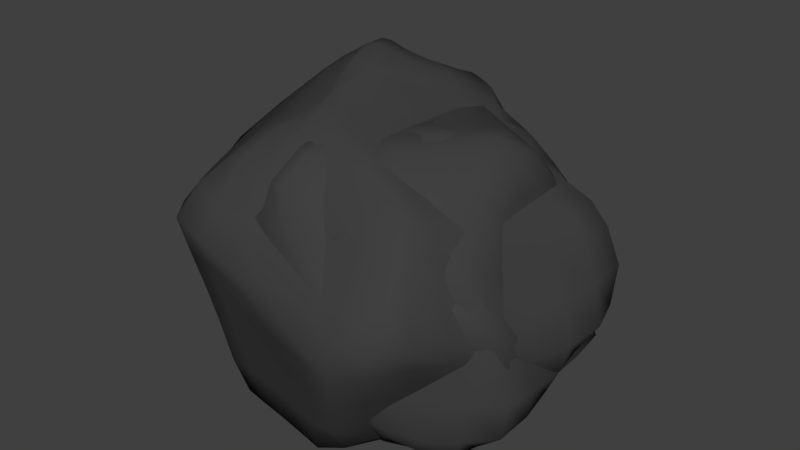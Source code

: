 # Source: SM_Rocks_03.blend  (saved by Blender 2.79.0; exported with 4.5.12 LTS)
import bpy
from mathutils import Matrix  # noqa: F401  (used for matrix-valued properties, if any)

bpy.ops.wm.read_factory_settings(use_empty=True)
scene = bpy.context.scene
scene.name = 'Scene'

# ---- collections
col_collection_1 = bpy.data.collections.new('Collection 1'); scene.collection.children.link(col_collection_1)

# ---- materials (node trees are filled in below, after node groups)
mat_rock = bpy.data.materials.new('Rock')
mat_rock.alpha_threshold = 0.0
mat_rock.use_transparent_shadow = False
mat_rock.diffuse_color = (0.05222, 0.05222, 0.05222, 1.0)
mat_rock.specular_color = (0.2738, 0.2738, 0.2738)
mat_rock.roughness = 0.5
mat_rock.specular_intensity = 0.1875

# ---- material node trees

# ---- world
world_world = bpy.data.worlds.new('World'); scene.world = world_world
world_world.color = (0.05088, 0.05088, 0.05088)
world_world.use_sun_shadow = False
world_world.sun_shadow_jitter_overblur = 0.0
world_world.cycles.sampling_method = 'MANUAL'

# ---- meshes
me_sphere_005 = bpy.data.meshes.new('Sphere.005')
me_sphere_005.from_pydata([(-0.2404, 0.03712, 1.476), (-0.2813, 0.06155, 1.468), (-0.4111, 0.06055, 1.399), (-0.56, 0.05094, 1.28), (-0.7086, 0.03765, 1.16), (-0.8526, 0.0257, 1.044), (-0.9791, 0.0007722, 0.9368), (-0.9789, 0.01207, 0.7484), (-0.9371, 0.008109, 0.5606), (-0.8877, -0.009441, 0.3734), (-0.8222, -0.006096, 0.192), (-0.7071, 0.0, 0.03684), (-0.5539, 0.0005155, 0.000221), (-0.3755, 0.001685, 0.000221), (-0.1991, 0.01117, 0.000221), (-0.2454, 0.07023, 1.489), (-0.2904, 0.1237, 1.485), (-0.4184, 0.1483, 1.416), (-0.57, 0.1625, 1.311), (-0.7194, 0.1662, 1.197), (-0.8648, 0.1711, 1.086), (-0.9588, 0.1895, 0.9364), (-0.9349, 0.165, 0.7621), (-0.8809, 0.1382, 0.5808), (-0.8182, 0.1225, 0.396), (-0.7492, 0.1187, 0.2146), (-0.6764, 0.1267, 0.04359), (-0.5435, 0.1088, 0.000221), (-0.3683, 0.07631, 0.000221), (-0.1942, 0.04842, 0.000221), (-0.248, 0.1002, 1.501), (-0.2899, 0.1745, 1.494), (-0.4007, 0.2114, 1.414), (-0.5464, 0.2412, 1.315), (-0.6948, 0.2689, 1.223), (-0.805, 0.3212, 1.082), (-0.8761, 0.357, 0.9316), (-0.8363, 0.3252, 0.7785), (-0.7842, 0.2953, 0.597), (-0.7271, 0.2705, 0.4112), (-0.6671, 0.2519, 0.2283), (-0.6067, 0.24, 0.05522), (-0.5122, 0.213, 0.000221), (-0.3468, 0.148, 0.000221), (-0.1823, 0.08443, 0.000221), (-0.2478, 0.1253, 1.511), (-0.2814, 0.2137, 1.498), (-0.3657, 0.2617, 1.413), (-0.4933, 0.2958, 1.307), (-0.5936, 0.3678, 1.182), (-0.6925, 0.4437, 1.045), (-0.7708, 0.5054, 0.9107), (-0.7309, 0.4895, 0.7836), (-0.6805, 0.4563, 0.6021), (-0.6294, 0.4222, 0.416), (-0.5828, 0.3848, 0.2355), (-0.5379, 0.3503, 0.06365), (-0.4613, 0.3089, 0.000221), (-0.3117, 0.2142, 0.000221), (-0.1639, 0.1178, 0.000221), (-0.2327, 0.1491, 1.506), (-0.2689, 0.2437, 1.505), (-0.3185, 0.3026, 1.419), (-0.3979, 0.3681, 1.277), (-0.4762, 0.4602, 1.148), (-0.5628, 0.551, 1.018), (-0.6484, 0.6341, 0.883), (-0.6253, 0.6503, 0.7695), (-0.5749, 0.6156, 0.5957), (-0.5504, 0.5501, 0.4279), (-0.5217, 0.4896, 0.2546), (-0.4817, 0.4367, 0.08152), (-0.3841, 0.3625, 0.000221), (-0.2646, 0.2721, 0.000221), (-0.1397, 0.1472, 0.000221), (-0.2096, 0.1701, 1.496), (-0.2376, 0.2722, 1.493), (-0.2462, 0.3508, 1.413), (-0.2924, 0.4402, 1.257), (-0.3526, 0.5447, 1.129), (-0.4239, 0.6481, 1.005), (-0.4946, 0.7423, 0.8721), (-0.5262, 0.8043, 0.7388), (-0.4945, 0.7478, 0.5941), (-0.474, 0.6687, 0.4306), (-0.43, 0.5811, 0.2662), (-0.364, 0.4884, 0.1071), (-0.2918, 0.4036, 0.000221), (-0.2071, 0.3196, 0.000221), (-0.1106, 0.1716, 0.000221), (-0.1838, 0.1866, 1.484), (-0.1864, 0.3061, 1.458), (-0.166, 0.4037, 1.39), (-0.1822, 0.5062, 1.254), (-0.2236, 0.6218, 1.125), (-0.275, 0.7368, 1.003), (-0.332, 0.8413, 0.8784), (-0.3777, 0.9153, 0.7351), (-0.3554, 0.8373, 0.5974), (-0.3201, 0.7379, 0.443), (-0.2798, 0.6357, 0.2819), (-0.2363, 0.5349, 0.1205), (-0.1915, 0.4403, 0.000221), (-0.1408, 0.3518, 0.000221), (-0.07771, 0.19, 0.000221), (-0.1564, 0.1981, 1.472), (-0.1364, 0.3359, 1.433), (-0.09215, 0.452, 1.368), (-0.06652, 0.5649, 1.27), (-0.09941, 0.6629, 1.127), (-0.1544, 0.7406, 0.9869), (-0.2126, 0.8169, 0.8563), (-0.2334, 0.8866, 0.7051), (-0.1836, 0.8769, 0.5819), (-0.1464, 0.7894, 0.4437), (-0.1236, 0.682, 0.2827), (-0.1035, 0.5745, 0.1209), (-0.08727, 0.472, 0.000221), (-0.06963, 0.3731, 0.000221), (-0.04235, 0.2017, 0.000221), (-0.1284, 0.204, 1.462), (-0.0874, 0.3579, 1.416), (-0.02411, 0.49, 1.354), (0.0163, 0.5594, 1.273), (-0.006845, 0.6279, 1.121), (-0.05112, 0.7035, 0.975), (-0.08368, 0.7724, 0.8343), (-0.07237, 0.8338, 0.6683), (-0.03604, 0.8725, 0.517), (0.02681, 0.8313, 0.4267), (0.0325, 0.7192, 0.2677), (0.02909, 0.6066, 0.1078), (0.01675, 0.4977, 0.000221), (0.003394, 0.3837, 0.000221), (-0.005838, 0.2062, 0.000221), (-0.1005, 0.2033, 1.452), (-0.03763, 0.3661, 1.402), (0.04083, 0.5115, 1.347), (0.07961, 0.5403, 1.256), (0.08742, 0.5835, 1.138), (0.06681, 0.6548, 0.979), (0.06929, 0.7202, 0.8119), (0.09841, 0.7758, 0.6426), (0.1322, 0.824, 0.4872), (0.1739, 0.8356, 0.3681), (0.1815, 0.7489, 0.2354), (0.1559, 0.6314, 0.0807), (0.1171, 0.5148, 0.000221), (0.07724, 0.3761, 0.000221), (0.03042, 0.2034, 0.000221), (-0.07342, 0.195, 1.44), (0.0116, 0.3591, 1.39), (0.1048, 0.4992, 1.333), (0.1524, 0.5189, 1.235), (0.1943, 0.5388, 1.143), (0.2121, 0.5961, 0.9808), (0.2397, 0.6572, 0.7993), (0.2738, 0.7104, 0.631), (0.3088, 0.7567, 0.4792), (0.333, 0.802, 0.3408), (0.3209, 0.759, 0.1949), (0.2613, 0.6388, 0.05636), (0.1958, 0.5055, 0.000221), (0.1451, 0.3535, 0.000221), (0.06503, 0.1934, 0.000221), (-0.04844, 0.1799, 1.428), (0.05875, 0.3342, 1.374), (0.1742, 0.4732, 1.318), (0.2438, 0.4912, 1.213), (0.3154, 0.5035, 1.11), (0.3759, 0.5286, 0.9861), (0.4138, 0.5853, 0.8051), (0.4519, 0.6368, 0.6373), (0.4856, 0.683, 0.4869), (0.4993, 0.733, 0.3473), (0.4328, 0.6779, 0.2207), (0.3428, 0.5649, 0.09229), (0.2612, 0.4401, 0.000221), (0.194, 0.3097, 0.000221), (0.09666, 0.1765, 0.000221), (-0.02605, 0.1569, 1.415), (0.1022, 0.2903, 1.351), (0.238, 0.4106, 1.285), (0.3491, 0.458, 1.191), (0.4407, 0.4634, 1.085), (0.5311, 0.4649, 0.9905), (0.5859, 0.5069, 0.8295), (0.6268, 0.5572, 0.6618), (0.6558, 0.606, 0.5098), (0.6313, 0.6432, 0.3856), (0.5265, 0.5597, 0.2565), (0.4224, 0.4643, 0.1229), (0.3232, 0.3608, 0.000221), (0.236, 0.2547, 0.000221), (0.1241, 0.1535, 0.000221), (-0.007721, 0.1282, 1.405), (0.1381, 0.2341, 1.33), (0.29, 0.329, 1.254), (0.4427, 0.4094, 1.18), (0.5603, 0.4174, 1.081), (0.6693, 0.4089, 0.9925), (0.7483, 0.4256, 0.871), (0.7905, 0.4757, 0.7024), (0.81, 0.5311, 0.5434), (0.7255, 0.4936, 0.4086), (0.6113, 0.4251, 0.2771), (0.4944, 0.3498, 0.1405), (0.3796, 0.2708, 0.000221), (0.2727, 0.1931, 0.000221), (0.1463, 0.1252, 0.000221), (0.005792, 0.09523, 1.396), (0.1646, 0.1693, 1.314), (0.3284, 0.235, 1.231), (0.4914, 0.2897, 1.15), (0.648, 0.3315, 1.076), (0.7862, 0.3488, 1.007), (0.8693, 0.3549, 0.9132), (0.9239, 0.3827, 0.7439), (0.9061, 0.3753, 0.5489), (0.806, 0.3317, 0.414), (0.6837, 0.2793, 0.282), (0.5561, 0.2259, 0.1446), (0.428, 0.1734, 0.000221), (0.3034, 0.1279, 0.000221), (0.1623, 0.09272, 0.000221), (0.01396, 0.05911, 1.391), (0.1806, 0.09849, 1.304), (0.3516, 0.1321, 1.216), (0.5209, 0.1588, 1.131), (0.6825, 0.1775, 1.053), (0.7981, 0.1972, 0.9749), (0.8449, 0.2232, 0.8804), (0.9115, 0.2148, 0.7151), (0.9619, 0.1913, 0.5489), (0.8697, 0.1635, 0.4016), (0.7411, 0.128, 0.2709), (0.6048, 0.09714, 0.1352), (0.4664, 0.07228, 0.000221), (0.3267, 0.06158, 0.000221), (0.1718, 0.05724, 0.000221), (0.01646, 0.02126, 1.389), (0.1855, 0.02426, 1.299), (0.3588, 0.02436, 1.21), (0.5299, 0.02167, 1.123), (0.6932, 0.01627, 1.044), (0.7632, 0.03125, 0.9451), (0.8066, 0.04752, 0.8522), (0.8711, 0.03676, 0.6902), (0.932, 0.01392, 0.5285), (0.8898, 0.01069, 0.3888), (0.7684, -0.01526, 0.2529), (0.6389, -0.03136, 0.1124), (0.4935, -0.02856, 0.000221), (0.3414, -0.003478, 0.000221), (0.1741, 0.02016, 0.000221), (0.01316, -0.0159, 1.387), (0.1791, -0.05049, 1.301), (0.3496, -0.08413, 1.212), (0.5183, -0.1164, 1.126), (0.6717, -0.1439, 1.045), (0.7173, -0.1403, 0.938), (0.7581, -0.1348, 0.8438), (0.8228, -0.1501, 0.6781), (0.867, -0.1584, 0.5287), (0.819, -0.1261, 0.4211), (0.7159, -0.1145, 0.2622), (0.6068, -0.1232, 0.1116), (0.4997, -0.1192, 0.000221), (0.3457, -0.06563, 0.000221), (0.1692, -0.01709, 0.000221), (0.004163, -0.05094, 1.385), (0.1618, -0.1228, 1.309), (0.3247, -0.1881, 1.223), (0.4864, -0.2502, 1.141), (0.6222, -0.2977, 1.058), (0.6618, -0.3107, 0.9544), (0.7026, -0.3177, 0.8519), (0.7687, -0.3384, 0.6792), (0.7804, -0.3223, 0.5529), (0.7332, -0.2788, 0.4438), (0.6421, -0.2398, 0.2749), (0.5512, -0.2072, 0.1069), (0.4608, -0.1837, 0.000221), (0.3333, -0.1275, 0.000221), (0.1573, -0.05309, 0.000221), (-0.01013, -0.08286, 1.384), (0.1363, -0.1805, 1.322), (0.2914, -0.2577, 1.24), (0.444, -0.34, 1.163), (0.573, -0.4239, 1.09), (0.5991, -0.4712, 0.9953), (0.645, -0.4963, 0.868), (0.7106, -0.5211, 0.6936), (0.699, -0.4863, 0.5837), (0.6397, -0.4334, 0.4494), (0.5577, -0.3789, 0.2801), (0.4784, -0.3247, 0.112), (0.4038, -0.2713, 0.000221), (0.297, -0.1928, 0.000221), (0.1388, -0.08645, 0.000221), (-0.02899, -0.1098, 1.385), (0.105, -0.2143, 1.33), (0.2493, -0.2986, 1.262), (0.3916, -0.3871, 1.19), (0.5261, -0.4869, 1.129), (0.5553, -0.5664, 1.035), (0.5928, -0.6511, 0.8874), (0.6509, -0.6911, 0.7205), (0.6142, -0.6442, 0.6033), (0.5398, -0.5827, 0.4392), (0.4677, -0.5132, 0.2709), (0.4014, -0.4387, 0.1045), (0.3411, -0.3589, 0.000221), (0.2491, -0.2505, 0.000221), (0.1146, -0.1159, 0.000221), (-0.05149, -0.1303, 1.387), (0.06582, -0.2363, 1.337), (0.195, -0.3255, 1.287), (0.3228, -0.4201, 1.225), (0.4403, -0.5246, 1.163), (0.5014, -0.6313, 1.026), (0.5379, -0.7387, 0.8828), (0.5547, -0.8227, 0.7376), (0.5048, -0.7905, 0.5764), (0.4367, -0.7206, 0.4138), (0.3749, -0.6372, 0.2481), (0.3225, -0.5442, 0.0851), (0.2749, -0.4383, 0.000221), (0.1915, -0.2984, 0.000221), (0.08539, -0.1402, 0.000221), (-0.0157, 0.01874, 0.000221), (-0.07684, -0.144, 1.391), (0.01932, -0.2503, 1.347), (0.1282, -0.3422, 1.305), (0.2368, -0.4458, 1.261), (0.3003, -0.5544, 1.143), (0.3376, -0.6642, 0.9886), (0.3639, -0.774, 0.8426), (0.3782, -0.8764, 0.7096), (0.3812, -0.8767, 0.5565), (0.3498, -0.818, 0.3755), (0.2829, -0.7462, 0.2126), (0.2442, -0.6369, 0.05493), (0.2015, -0.5029, 0.000221), (0.1262, -0.3347, 0.000221), (0.05246, -0.1586, 0.000221), (-0.1042, -0.1514, 1.398), (-0.03331, -0.2586, 1.358), (0.052, -0.3528, 1.323), (0.1189, -0.4629, 1.267), (0.1426, -0.5781, 1.127), (0.1623, -0.6904, 0.9698), (0.1777, -0.8016, 0.8223), (0.1944, -0.876, 0.6981), (0.2137, -0.8489, 0.5781), (0.2017, -0.7978, 0.3893), (0.176, -0.7458, 0.2064), (0.1379, -0.6935, 0.03684), (0.0994, -0.5365, 0.000221), (0.05592, -0.3578, 0.000221), (0.01703, -0.1703, 0.000221), (-0.133, -0.1537, 1.405), (-0.09019, -0.262, 1.372), (-0.03333, -0.3567, 1.341), (-0.0191, -0.475, 1.263), (-0.01957, -0.5938, 1.126), (-0.01785, -0.708, 0.9697), (-0.01359, -0.8201, 0.8221), (0.009645, -0.8428, 0.7111), (0.03257, -0.8164, 0.5914), (0.03106, -0.7671, 0.4018), (0.02246, -0.7181, 0.2177), (0.006994, -0.6718, 0.04597), (-0.006201, -0.5498, 0.000221), (-0.0168, -0.367, 0.000221), (-0.01952, -0.1748, 0.000221), (-0.1619, -0.1508, 1.415), (-0.1473, -0.2605, 1.388), (-0.1261, -0.3559, 1.358), (-0.1556, -0.4787, 1.269), (-0.18, -0.6009, 1.143), (-0.1961, -0.7158, 0.988), (-0.2028, -0.8285, 0.8417), (-0.1761, -0.8134, 0.7395), (-0.1554, -0.7803, 0.5958), (-0.146, -0.7331, 0.406), (-0.1369, -0.6876, 0.2214), (-0.1286, -0.6465, 0.049), (-0.1112, -0.5423, 0.000221), (-0.08818, -0.3615, 0.000221), (-0.05576, -0.172, 0.000221), (-0.1827, -0.14, 1.422), (-0.1671, -0.2452, 1.386), (-0.1819, -0.3428, 1.348), (-0.2731, -0.4716, 1.277), (-0.3324, -0.5998, 1.176), (-0.3654, -0.7144, 1.025), (-0.3793, -0.811, 0.8848), (-0.358, -0.7863, 0.7712), (-0.3429, -0.7423, 0.5912), (-0.3226, -0.6973, 0.4017), (-0.296, -0.6559, 0.2174), (-0.264, -0.6201, 0.04542), (-0.2118, -0.513, 0.000221), (-0.1561, -0.3418, 0.000221), (-0.09035, -0.162, 0.000221), (-0.1937, -0.1203, 1.426), (-0.1847, -0.2219, 1.389), (-0.227, -0.3216, 1.34), (-0.3298, -0.4456, 1.267), (-0.4237, -0.5703, 1.166), (-0.5041, -0.6962, 1.059), (-0.5446, -0.7925, 0.9309), (-0.5151, -0.7558, 0.7653), (-0.4819, -0.7122, 0.5786), (-0.4606, -0.6679, 0.3895), (-0.4478, -0.6263, 0.2053), (-0.3928, -0.5879, 0.03684), (-0.3076, -0.4616, 0.000221), (-0.2181, -0.3088, 0.000221), (-0.122, -0.1452, 0.000221), (-0.2047, -0.09462, 1.433), (-0.1998, -0.1886, 1.396), (-0.2643, -0.2871, 1.34), (-0.3739, -0.4044, 1.263), (-0.4775, -0.5143, 1.144), (-0.5766, -0.618, 1.031), (-0.6408, -0.6647, 0.9328), (-0.6086, -0.6508, 0.7647), (-0.5789, -0.628, 0.573), (-0.5561, -0.5978, 0.3817), (-0.5402, -0.5607, 0.1984), (-0.5, -0.5, 0.03684), (-0.3914, -0.3924, 0.000221), (-0.2718, -0.2637, 0.000221), (-0.1494, -0.1222, 0.000221), (-0.2152, -0.06444, 1.441), (-0.2195, -0.1374, 1.41), (-0.3033, -0.2283, 1.348), (-0.4237, -0.3223, 1.254), (-0.5479, -0.4011, 1.13), (-0.6701, -0.4715, 1.01), (-0.724, -0.4965, 0.9128), (-0.7021, -0.4816, 0.7712), (-0.6721, -0.463, 0.579), (-0.6438, -0.4422, 0.3874), (-0.6185, -0.4203, 0.2037), (-0.5879, -0.3928, 0.03684), (-0.4603, -0.3081, 0.000221), (-0.3153, -0.2082, 0.000221), (-0.1715, -0.09391, 0.000221), (-0.1416, 0.02463, 1.446), (-0.2249, -0.03154, 1.452), (-0.2439, -0.07314, 1.426), (-0.35, -0.1375, 1.363), (-0.4841, -0.1988, 1.25), (-0.6191, -0.2558, 1.126), (-0.7496, -0.31, 1.005), (-0.817, -0.3294, 0.9057), (-0.7988, -0.3112, 0.7702), (-0.7671, -0.2959, 0.5781), (-0.7332, -0.2848, 0.3866), (-0.6986, -0.2784, 0.203), (-0.6533, -0.2706, 0.03684), (-0.5115, -0.212, 0.000221), (-0.3467, -0.1444, 0.000221), (-0.1876, -0.06139, 0.000221), (-0.2334, 0.002756, 1.464), (-0.2651, -0.006019, 1.446), (-0.3869, -0.03935, 1.382), (-0.5314, -0.0693, 1.259), (-0.6749, -0.1035, 1.136), (-0.8118, -0.1408, 1.017), (-0.9115, -0.166, 0.9119), (-0.8924, -0.1446, 0.7625), (-0.8589, -0.1325, 0.5705), (-0.8196, -0.1308, 0.3795), (-0.7762, -0.1398, 0.1966), (-0.6935, -0.1379, 0.03684), (-0.5431, -0.1078, 0.000221), (-0.368, -0.07295, 0.000221), (-0.1969, -0.02591, 0.000221)], [], [(11, 10, 25, 26), (4, 3, 18, 19), (12, 11, 26, 27), (5, 4, 19, 20), (13, 12, 27, 28), (6, 5, 20, 21), (14, 13, 28, 29), (7, 6, 21, 22), (0, 451, 15), (330, 14, 29), (8, 7, 22, 23), (1, 0, 15, 16), (9, 8, 23, 24), (2, 1, 16, 17), (10, 9, 24, 25), (3, 2, 17, 18), (25, 24, 39, 40), (18, 17, 32, 33), (26, 25, 40, 41), (19, 18, 33, 34), (27, 26, 41, 42), (20, 19, 34, 35), (28, 27, 42, 43), (21, 20, 35, 36), (29, 28, 43, 44), (22, 21, 36, 37), (15, 451, 30), (330, 29, 44), (23, 22, 37, 38), (16, 15, 30, 31), (24, 23, 38, 39), (17, 16, 31, 32), (44, 43, 58, 59), (37, 36, 51, 52), (30, 451, 45), (330, 44, 59), (38, 37, 52, 53), (31, 30, 45, 46), (39, 38, 53, 54), (32, 31, 46, 47), (40, 39, 54, 55), (33, 32, 47, 48), (41, 40, 55, 56), (34, 33, 48, 49), (42, 41, 56, 57), (35, 34, 49, 50), (43, 42, 57, 58), (36, 35, 50, 51), (48, 47, 62, 63), (56, 55, 70, 71), (49, 48, 63, 64), (57, 56, 71, 72), (50, 49, 64, 65), (58, 57, 72, 73), (51, 50, 65, 66), (59, 58, 73, 74), (52, 51, 66, 67), (45, 451, 60), (330, 59, 74), (53, 52, 67, 68), (46, 45, 60, 61), (54, 53, 68, 69), (47, 46, 61, 62), (55, 54, 69, 70), (67, 66, 81, 82), (60, 451, 75), (330, 74, 89), (68, 67, 82, 83), (61, 60, 75, 76), (69, 68, 83, 84), (62, 61, 76, 77), (70, 69, 84, 85), (63, 62, 77, 78), (71, 70, 85, 86), (64, 63, 78, 79), (72, 71, 86, 87), (65, 64, 79, 80), (73, 72, 87, 88), (66, 65, 80, 81), (74, 73, 88, 89), (86, 85, 100, 101), (79, 78, 93, 94), (87, 86, 101, 102), (80, 79, 94, 95), (88, 87, 102, 103), (81, 80, 95, 96), (89, 88, 103, 104), (82, 81, 96, 97), (75, 451, 90), (330, 89, 104), (83, 82, 97, 98), (76, 75, 90, 91), (84, 83, 98, 99), (77, 76, 91, 92), (85, 84, 99, 100), (78, 77, 92, 93), (330, 104, 119), (98, 97, 112, 113), (91, 90, 105, 106), (99, 98, 113, 114), (92, 91, 106, 107), (100, 99, 114, 115), (93, 92, 107, 108), (101, 100, 115, 116), (94, 93, 108, 109), (102, 101, 116, 117), (95, 94, 109, 110), (103, 102, 117, 118), (96, 95, 110, 111), (104, 103, 118, 119), (97, 96, 111, 112), (90, 451, 105), (117, 116, 131, 132), (110, 109, 124, 125), (118, 117, 132, 133), (111, 110, 125, 126), (119, 118, 133, 134), (112, 111, 126, 127), (105, 451, 120), (330, 119, 134), (113, 112, 127, 128), (106, 105, 120, 121), (114, 113, 128, 129), (107, 106, 121, 122), (115, 114, 129, 130), (108, 107, 122, 123), (116, 115, 130, 131), (109, 108, 123, 124), (121, 120, 135, 136), (129, 128, 143, 144), (122, 121, 136, 137), (130, 129, 144, 145), (123, 122, 137, 138), (131, 130, 145, 146), (124, 123, 138, 139), (132, 131, 146, 147), (125, 124, 139, 140), (133, 132, 147, 148), (126, 125, 140, 141), (134, 133, 148, 149), (127, 126, 141, 142), (120, 451, 135), (330, 134, 149), (128, 127, 142, 143), (140, 139, 154, 155), (148, 147, 162, 163), (141, 140, 155, 156), (149, 148, 163, 164), (142, 141, 156, 157), (135, 451, 150), (330, 149, 164), (143, 142, 157, 158), (136, 135, 150, 151), (144, 143, 158, 159), (137, 136, 151, 152), (145, 144, 159, 160), (138, 137, 152, 153), (146, 145, 160, 161), (139, 138, 153, 154), (147, 146, 161, 162), (159, 158, 173, 174), (152, 151, 166, 167), (160, 159, 174, 175), (153, 152, 167, 168), (161, 160, 175, 176), (154, 153, 168, 169), (162, 161, 176, 177), (155, 154, 169, 170), (163, 162, 177, 178), (156, 155, 170, 171), (164, 163, 178, 179), (157, 156, 171, 172), (150, 451, 165), (330, 164, 179), (158, 157, 172, 173), (151, 150, 165, 166), (178, 177, 192, 193), (171, 170, 185, 186), (179, 178, 193, 194), (172, 171, 186, 187), (165, 451, 180), (330, 179, 194), (173, 172, 187, 188), (166, 165, 180, 181), (174, 173, 188, 189), (167, 166, 181, 182), (175, 174, 189, 190), (168, 167, 182, 183), (176, 175, 190, 191), (169, 168, 183, 184), (177, 176, 191, 192), (170, 169, 184, 185), (182, 181, 196, 197), (190, 189, 204, 205), (183, 182, 197, 198), (191, 190, 205, 206), (184, 183, 198, 199), (192, 191, 206, 207), (185, 184, 199, 200), (193, 192, 207, 208), (186, 185, 200, 201), (194, 193, 208, 209), (187, 186, 201, 202), (180, 451, 195), (330, 194, 209), (188, 187, 202, 203), (181, 180, 195, 196), (189, 188, 203, 204), (201, 200, 215, 216), (209, 208, 223, 224), (202, 201, 216, 217), (195, 451, 210), (330, 209, 224), (203, 202, 217, 218), (196, 195, 210, 211), (204, 203, 218, 219), (197, 196, 211, 212), (205, 204, 219, 220), (198, 197, 212, 213), (206, 205, 220, 221), (199, 198, 213, 214), (207, 206, 221, 222), (200, 199, 214, 215), (208, 207, 222, 223), (220, 219, 234, 235), (213, 212, 227, 228), (221, 220, 235, 236), (214, 213, 228, 229), (222, 221, 236, 237), (215, 214, 229, 230), (223, 222, 237, 238), (216, 215, 230, 231), (224, 223, 238, 239), (217, 216, 231, 232), (210, 451, 225), (330, 224, 239), (218, 217, 232, 233), (211, 210, 225, 226), (219, 218, 233, 234), (212, 211, 226, 227), (239, 238, 253, 254), (232, 231, 246, 247), (225, 451, 240), (330, 239, 254), (233, 232, 247, 248), (226, 225, 240, 241), (234, 233, 248, 249), (227, 226, 241, 242), (235, 234, 249, 250), (228, 227, 242, 243), (236, 235, 250, 251), (229, 228, 243, 244), (237, 236, 251, 252), (230, 229, 244, 245), (238, 237, 252, 253), (231, 230, 245, 246), (251, 250, 265, 266), (244, 243, 258, 259), (252, 251, 266, 267), (245, 244, 259, 260), (253, 252, 267, 268), (246, 245, 260, 261), (254, 253, 268, 269), (247, 246, 261, 262), (240, 451, 255), (330, 254, 269), (248, 247, 262, 263), (241, 240, 255, 256), (249, 248, 263, 264), (242, 241, 256, 257), (250, 249, 264, 265), (243, 242, 257, 258), (255, 451, 270), (330, 269, 284), (263, 262, 277, 278), (256, 255, 270, 271), (264, 263, 278, 279), (257, 256, 271, 272), (265, 264, 279, 280), (258, 257, 272, 273), (266, 265, 280, 281), (259, 258, 273, 274), (267, 266, 281, 282), (260, 259, 274, 275), (268, 267, 282, 283), (261, 260, 275, 276), (269, 268, 283, 284), (262, 261, 276, 277), (274, 273, 288, 289), (282, 281, 296, 297), (275, 274, 289, 290), (283, 282, 297, 298), (276, 275, 290, 291), (284, 283, 298, 299), (277, 276, 291, 292), (270, 451, 285), (330, 284, 299), (278, 277, 292, 293), (271, 270, 285, 286), (279, 278, 293, 294), (272, 271, 286, 287), (280, 279, 294, 295), (273, 272, 287, 288), (281, 280, 295, 296), (293, 292, 307, 308), (286, 285, 300, 301), (294, 293, 308, 309), (287, 286, 301, 302), (295, 294, 309, 310), (288, 287, 302, 303), (296, 295, 310, 311), (289, 288, 303, 304), (297, 296, 311, 312), (290, 289, 304, 305), (298, 297, 312, 313), (291, 290, 305, 306), (299, 298, 313, 314), (292, 291, 306, 307), (285, 451, 300), (330, 299, 314), (312, 311, 326, 327), (305, 304, 319, 320), (313, 312, 327, 328), (306, 305, 320, 321), (314, 313, 328, 329), (307, 306, 321, 322), (300, 451, 315), (330, 314, 329), (308, 307, 322, 323), (301, 300, 315, 316), (309, 308, 323, 324), (302, 301, 316, 317), (310, 309, 324, 325), (303, 302, 317, 318), (311, 310, 325, 326), (304, 303, 318, 319), (316, 315, 331, 332), (324, 323, 339, 340), (317, 316, 332, 333), (325, 324, 340, 341), (318, 317, 333, 334), (326, 325, 341, 342), (319, 318, 334, 335), (327, 326, 342, 343), (320, 319, 335, 336), (328, 327, 343, 344), (321, 320, 336, 337), (329, 328, 344, 345), (322, 321, 337, 338), (315, 451, 331), (330, 329, 345), (323, 322, 338, 339), (336, 335, 350, 351), (344, 343, 358, 359), (337, 336, 351, 352), (345, 344, 359, 360), (338, 337, 352, 353), (331, 451, 346), (330, 345, 360), (339, 338, 353, 354), (332, 331, 346, 347), (340, 339, 354, 355), (333, 332, 347, 348), (341, 340, 355, 356), (334, 333, 348, 349), (342, 341, 356, 357), (335, 334, 349, 350), (343, 342, 357, 358), (355, 354, 369, 370), (348, 347, 362, 363), (356, 355, 370, 371), (349, 348, 363, 364), (357, 356, 371, 372), (350, 349, 364, 365), (358, 357, 372, 373), (351, 350, 365, 366), (359, 358, 373, 374), (352, 351, 366, 367), (360, 359, 374, 375), (353, 352, 367, 368), (346, 451, 361), (330, 360, 375), (354, 353, 368, 369), (347, 346, 361, 362), (374, 373, 388, 389), (367, 366, 381, 382), (375, 374, 389, 390), (368, 367, 382, 383), (361, 451, 376), (330, 375, 390), (369, 368, 383, 384), (362, 361, 376, 377), (370, 369, 384, 385), (363, 362, 377, 378), (371, 370, 385, 386), (364, 363, 378, 379), (372, 371, 386, 387), (365, 364, 379, 380), (373, 372, 387, 388), (366, 365, 380, 381), (386, 385, 400, 401), (379, 378, 393, 394), (387, 386, 401, 402), (380, 379, 394, 395), (388, 387, 402, 403), (381, 380, 395, 396), (389, 388, 403, 404), (382, 381, 396, 397), (390, 389, 404, 405), (383, 382, 397, 398), (376, 451, 391), (330, 390, 405), (384, 383, 398, 399), (377, 376, 391, 392), (385, 384, 399, 400), (378, 377, 392, 393), (405, 404, 419, 420), (398, 397, 412, 413), (391, 451, 406), (330, 405, 420), (399, 398, 413, 414), (392, 391, 406, 407), (400, 399, 414, 415), (393, 392, 407, 408), (401, 400, 415, 416), (394, 393, 408, 409), (402, 401, 416, 417), (395, 394, 409, 410), (403, 402, 417, 418), (396, 395, 410, 411), (404, 403, 418, 419), (397, 396, 411, 412), (409, 408, 423, 424), (417, 416, 431, 432), (410, 409, 424, 425), (418, 417, 432, 433), (411, 410, 425, 426), (419, 418, 433, 434), (412, 411, 426, 427), (420, 419, 434, 435), (413, 412, 427, 428), (406, 451, 421), (330, 420, 435), (414, 413, 428, 429), (407, 406, 421, 422), (415, 414, 429, 430), (408, 407, 422, 423), (416, 415, 430, 431), (428, 427, 442, 443), (421, 451, 436), (330, 435, 450), (429, 428, 443, 444), (422, 421, 436, 437), (430, 429, 444, 445), (423, 422, 437, 438), (431, 430, 445, 446), (424, 423, 438, 439), (432, 431, 446, 447), (425, 424, 439, 440), (433, 432, 447, 448), (426, 425, 440, 441), (434, 433, 448, 449), (427, 426, 441, 442), (435, 434, 449, 450), (447, 446, 462, 463), (440, 439, 455, 456), (448, 447, 463, 464), (441, 440, 456, 457), (449, 448, 464, 465), (442, 441, 457, 458), (450, 449, 465, 466), (443, 442, 458, 459), (436, 451, 452), (330, 450, 466), (444, 443, 459, 460), (437, 436, 452, 453), (445, 444, 460, 461), (438, 437, 453, 454), (446, 445, 461, 462), (439, 438, 454, 455), (452, 451, 467), (330, 466, 481), (460, 459, 474, 475), (453, 452, 467, 468), (461, 460, 475, 476), (454, 453, 468, 469), (462, 461, 476, 477), (455, 454, 469, 470), (463, 462, 477, 478), (456, 455, 470, 471), (464, 463, 478, 479), (457, 456, 471, 472), (465, 464, 479, 480), (458, 457, 472, 473), (466, 465, 480, 481), (459, 458, 473, 474), (471, 470, 3, 4), (479, 478, 11, 12), (472, 471, 4, 5), (480, 479, 12, 13), (473, 472, 5, 6), (481, 480, 13, 14), (474, 473, 6, 7), (467, 451, 0), (330, 481, 14), (475, 474, 7, 8), (468, 467, 0, 1), (476, 475, 8, 9), (469, 468, 1, 2), (477, 476, 9, 10), (470, 469, 2, 3), (478, 477, 10, 11)])
me_sphere_005.polygons.foreach_set('use_smooth', [True] * 512)
me_sphere_005.materials.append(mat_rock)
me_sphere_005.use_remesh_preserve_volume = False
me_sphere_005.use_remesh_preserve_attributes = False
me_sphere_005.use_mirror_vertex_groups = False
me_sphere_005.update()
me_sphere_003 = bpy.data.meshes.new('Sphere.003')
me_sphere_003.from_pydata([(-0.1839, -0.008291, 1.313), (-0.3291, -0.02106, 1.29), (-0.4737, -0.02521, 1.267), (-0.5297, -0.05746, 1.145), (-0.5829, -0.06916, 1.033), (-0.6143, -0.02773, 0.9036), (-0.6724, -0.01232, 0.7252), (-0.7359, -0.007449, 0.543), (-0.7991, -0.01327, 0.3714), (-0.8222, -0.03705, 0.2811), (-0.7476, -0.04127, 0.2096), (-0.6029, -0.0412, 0.1091), (-0.449, -0.03922, 0.006075), (-0.2911, -0.04984, 0.006075), (-0.1322, -0.05348, 0.006075), (-0.1791, 0.0195, 1.313), (-0.321, 0.03352, 1.306), (-0.4616, 0.05203, 1.292), (-0.5103, 0.05392, 1.141), (-0.5507, 0.07295, 1.001), (-0.5824, 0.1192, 0.8696), (-0.6253, 0.1572, 0.7159), (-0.6877, 0.1656, 0.5335), (-0.7462, 0.1465, 0.3882), (-0.775, 0.1209, 0.3239), (-0.7045, 0.1038, 0.2373), (-0.5807, 0.08738, 0.1207), (-0.4331, 0.06101, 0.006075), (-0.2815, 0.01499, 0.006075), (-0.1346, -0.02816, 0.006075), (-0.1675, 0.05076, 1.314), (-0.2951, 0.09978, 1.31), (-0.4279, 0.1539, 1.287), (-0.4749, 0.1855, 1.131), (-0.5127, 0.2202, 0.9847), (-0.5433, 0.2701, 0.854), (-0.5781, 0.3188, 0.7147), (-0.6362, 0.3242, 0.548), (-0.6887, 0.3027, 0.4212), (-0.7179, 0.2745, 0.3616), (-0.6394, 0.2489, 0.2505), (-0.5347, 0.2164, 0.1259), (-0.4062, 0.1492, 0.006075), (-0.273, 0.0657, 0.006075), (-0.1325, -0.004037, 0.006075), (-0.1498, 0.08404, 1.314), (-0.2592, 0.1653, 1.311), (-0.3819, 0.2509, 1.287), (-0.4372, 0.3146, 1.138), (-0.47, 0.3684, 0.9875), (-0.5068, 0.4042, 0.8494), (-0.5453, 0.442, 0.7092), (-0.585, 0.4742, 0.5744), (-0.6363, 0.4554, 0.4507), (-0.6527, 0.4369, 0.3632), (-0.5601, 0.3876, 0.2421), (-0.4831, 0.3146, 0.1231), (-0.3797, 0.2158, 0.006075), (-0.2554, 0.1128, 0.006075), (-0.1243, 0.01939, 0.006075), (-0.1287, 0.1152, 1.314), (-0.2166, 0.2253, 1.312), (-0.3199, 0.3377, 1.295), (-0.4001, 0.4369, 1.164), (-0.4356, 0.4811, 1.005), (-0.4776, 0.5001, 0.8604), (-0.5205, 0.5355, 0.7104), (-0.5627, 0.5919, 0.5657), (-0.6127, 0.6326, 0.4514), (-0.561, 0.5843, 0.329), (-0.4895, 0.4969, 0.2224), (-0.4324, 0.3911, 0.11), (-0.3395, 0.2763, 0.006075), (-0.2274, 0.1552, 0.006075), (-0.1117, 0.04136, 0.006075), (-0.1059, 0.1431, 1.315), (-0.1692, 0.2775, 1.313), (-0.2506, 0.4129, 1.304), (-0.3288, 0.5173, 1.187), (-0.3903, 0.5662, 1.042), (-0.4388, 0.5896, 0.9075), (-0.4828, 0.6499, 0.7375), (-0.5372, 0.7233, 0.5695), (-0.5159, 0.7527, 0.4254), (-0.4749, 0.7069, 0.2879), (-0.4272, 0.5845, 0.1982), (-0.3748, 0.4672, 0.08938), (-0.2888, 0.3304, 0.006075), (-0.1913, 0.1903, 0.006075), (-0.09548, 0.06109, 0.006075), (-0.08406, 0.1673, 1.316), (-0.1255, 0.3165, 1.315), (-0.1829, 0.4705, 1.312), (-0.2263, 0.5761, 1.217), (-0.267, 0.6189, 1.078), (-0.3004, 0.6683, 0.9199), (-0.3297, 0.737, 0.7424), (-0.3605, 0.8004, 0.569), (-0.3792, 0.8083, 0.4109), (-0.3676, 0.7567, 0.303), (-0.3395, 0.6596, 0.1871), (-0.2996, 0.5302, 0.07149), (-0.2302, 0.3778, 0.006075), (-0.1491, 0.2215, 0.006075), (-0.07557, 0.0779, 0.006075), (-0.06107, 0.1837, 1.317), (-0.09912, 0.3343, 1.316), (-0.1434, 0.4921, 1.317), (-0.158, 0.6141, 1.248), (-0.1338, 0.6866, 1.104), (-0.1384, 0.746, 0.9275), (-0.1566, 0.8166, 0.7496), (-0.185, 0.8383, 0.5888), (-0.2111, 0.8321, 0.4332), (-0.211, 0.7687, 0.3308), (-0.1928, 0.684, 0.2124), (-0.1678, 0.5559, 0.09498), (-0.1334, 0.4022, 0.006075), (-0.09329, 0.2422, 0.006075), (-0.05267, 0.09118, 0.006075), (-0.02676, 0.1821, 1.317), (-0.05059, 0.3333, 1.317), (-0.06114, 0.4804, 1.315), (-0.05617, 0.6258, 1.226), (-0.02696, 0.7382, 1.086), (-0.03374, 0.7941, 0.9379), (-0.05108, 0.8507, 0.7649), (-0.05464, 0.8584, 0.6107), (-0.03671, 0.8411, 0.4522), (-0.03227, 0.7674, 0.3428), (-0.03177, 0.686, 0.2242), (-0.03065, 0.5638, 0.1035), (-0.02649, 0.4101, 0.006075), (-0.02488, 0.2526, 0.006075), (-0.02623, 0.1001, 0.006075), (0.007259, 0.1725, 1.318), (0.01689, 0.3122, 1.317), (0.0366, 0.4497, 1.311), (0.06524, 0.5929, 1.199), (0.08368, 0.7131, 1.064), (0.06631, 0.7672, 0.9232), (0.06972, 0.8041, 0.7698), (0.08596, 0.8086, 0.5926), (0.1081, 0.7911, 0.4196), (0.1379, 0.7516, 0.3191), (0.13, 0.6758, 0.214), (0.1067, 0.5538, 0.09577), (0.07625, 0.4044, 0.006075), (0.03747, 0.2562, 0.006075), (0.004681, 0.103, 0.006075), (0.04136, 0.158, 1.318), (0.08415, 0.2831, 1.318), (0.1342, 0.4074, 1.306), (0.1894, 0.5379, 1.18), (0.2158, 0.6286, 1.035), (0.213, 0.6704, 0.896), (0.2235, 0.6978, 0.7638), (0.2443, 0.7336, 0.5763), (0.2639, 0.7362, 0.3974), (0.2828, 0.7135, 0.2582), (0.2869, 0.6552, 0.1786), (0.2193, 0.5338, 0.0777), (0.145, 0.4003, 0.006075), (0.08947, 0.2528, 0.006075), (0.03665, 0.09979, 0.006075), (0.07437, 0.1391, 1.319), (0.1486, 0.2471, 1.32), (0.2278, 0.3551, 1.304), (0.3082, 0.4699, 1.174), (0.3489, 0.5394, 1.025), (0.3601, 0.5705, 0.8875), (0.3806, 0.5899, 0.7616), (0.4047, 0.6236, 0.5741), (0.4224, 0.6555, 0.3868), (0.4337, 0.6703, 0.2136), (0.4071, 0.6407, 0.1159), (0.302, 0.5111, 0.05516), (0.2159, 0.3818, 0.006075), (0.1387, 0.2394, 0.006075), (0.06421, 0.09184, 0.006075), (0.105, 0.1166, 1.32), (0.2076, 0.2055, 1.322), (0.3136, 0.2948, 1.307), (0.4173, 0.393, 1.18), (0.4785, 0.4497, 1.034), (0.5059, 0.4683, 0.8989), (0.5349, 0.4841, 0.7631), (0.562, 0.5155, 0.5757), (0.5774, 0.5497, 0.3886), (0.5788, 0.5808, 0.2152), (0.495, 0.5657, 0.1356), (0.3829, 0.4683, 0.03582), (0.2824, 0.3499, 0.006075), (0.1846, 0.2174, 0.006075), (0.08784, 0.07943, 0.006075), (0.1321, 0.0912, 1.321), (0.2605, 0.1568, 1.324), (0.3884, 0.2287, 1.316), (0.5124, 0.309, 1.199), (0.6051, 0.3659, 1.066), (0.6256, 0.3862, 0.922), (0.6554, 0.4052, 0.7583), (0.709, 0.4167, 0.58), (0.7281, 0.4493, 0.395), (0.6838, 0.474, 0.2696), (0.5711, 0.4335, 0.1761), (0.4514, 0.3604, 0.06751), (0.335, 0.274, 0.006075), (0.2214, 0.1677, 0.006075), (0.107, 0.0576, 0.006075), (0.1539, 0.06307, 1.322), (0.3049, 0.1035, 1.326), (0.4519, 0.1539, 1.326), (0.5931, 0.2134, 1.235), (0.6501, 0.2811, 1.095), (0.6864, 0.3331, 0.9374), (0.7402, 0.3514, 0.7502), (0.7988, 0.362, 0.5698), (0.8576, 0.3639, 0.4023), (0.7613, 0.3314, 0.3053), (0.6329, 0.2864, 0.2), (0.5057, 0.2356, 0.08864), (0.376, 0.1797, 0.006075), (0.2495, 0.1032, 0.006075), (0.1214, 0.02468, 0.006075), (0.1667, 0.02857, 1.322), (0.3387, 0.04889, 1.328), (0.5016, 0.07451, 1.335), (0.6202, 0.113, 1.274), (0.6453, 0.153, 1.11), (0.699, 0.1704, 0.9258), (0.7559, 0.1815, 0.7387), (0.8124, 0.1859, 0.5558), (0.8671, 0.1835, 0.3846), (0.8098, 0.1572, 0.311), (0.6765, 0.1295, 0.2057), (0.5428, 0.1023, 0.09372), (0.4052, 0.0751, 0.006075), (0.2687, 0.03292, 0.006075), (0.1319, -0.005786, 0.006075), (0.1721, -0.007367, 1.322), (0.3478, -0.00157, 1.329), (0.5071, 0.0152, 1.336), (0.6169, 0.009519, 1.268), (0.6476, -0.009339, 1.106), (0.7019, -0.01005, 0.921), (0.7591, -0.01002, 0.7337), (0.8155, -0.009399, 0.5506), (0.8701, -0.008168, 0.3793), (0.8391, -0.02044, 0.2949), (0.7003, -0.03088, 0.1927), (0.5614, -0.03447, 0.08232), (0.4196, -0.0324, 0.006075), (0.2795, -0.02646, 0.006075), (0.1382, -0.03423, 0.006075), (0.1696, -0.0439, 1.323), (0.3234, -0.05311, 1.327), (0.4712, -0.06732, 1.329), (0.6112, -0.09616, 1.234), (0.6574, -0.1398, 1.078), (0.7027, -0.1897, 0.9268), (0.7595, -0.201, 0.7398), (0.8162, -0.2041, 0.557), (0.8714, -0.199, 0.386), (0.8504, -0.194, 0.2562), (0.7049, -0.1884, 0.1604), (0.5616, -0.1677, 0.05469), (0.4212, -0.1123, 0.006075), (0.2819, -0.08042, 0.006075), (0.1395, -0.0624, 0.006075), (0.1585, -0.08049, 1.322), (0.2894, -0.1121, 1.326), (0.4239, -0.1533, 1.323), (0.5584, -0.2059, 1.205), (0.6633, -0.2681, 1.066), (0.7093, -0.3372, 0.9173), (0.7589, -0.384, 0.7576), (0.8079, -0.3791, 0.5745), (0.8585, -0.3677, 0.4023), (0.8272, -0.3605, 0.2191), (0.6967, -0.3351, 0.1055), (0.5524, -0.2613, 0.0256), (0.4118, -0.1865, 0.006075), (0.2747, -0.134, 0.006075), (0.1355, -0.09011, 0.006075), (0.1393, -0.1132, 1.322), (0.2477, -0.1707, 1.325), (0.364, -0.2388, 1.317), (0.4826, -0.3147, 1.186), (0.5958, -0.3958, 1.052), (0.6863, -0.4596, 0.9216), (0.7072, -0.4584, 0.7807), (0.7336, -0.4489, 0.5907), (0.7317, -0.4639, 0.399), (0.7173, -0.4862, 0.2165), (0.6538, -0.445, 0.08331), (0.5308, -0.3462, -0.004449), (0.3952, -0.2556, 0.006075), (0.2608, -0.1842, 0.006075), (0.125, -0.1167, 0.006075), (0.1142, -0.1419, 1.322), (0.1989, -0.2268, 1.324), (0.2934, -0.3202, 1.315), (0.3928, -0.4185, 1.182), (0.4901, -0.5178, 1.047), (0.5405, -0.5466, 0.911), (0.5744, -0.5374, 0.7783), (0.5828, -0.5423, 0.5827), (0.5831, -0.557, 0.3916), (0.5758, -0.5804, 0.212), (0.5363, -0.5443, 0.1197), (0.4387, -0.4357, 0.02389), (0.3294, -0.3245, 0.006075), (0.2205, -0.23, 0.006075), (0.105, -0.141, 0.006075), (0.0889, -0.1624, 1.321), (0.1467, -0.2749, 1.319), (0.221, -0.3853, 1.305), (0.2927, -0.5122, 1.191), (0.3689, -0.6233, 1.057), (0.3902, -0.6292, 0.9182), (0.4131, -0.628, 0.7738), (0.4222, -0.6421, 0.5786), (0.4275, -0.6587, 0.388), (0.4293, -0.6457, 0.2271), (0.4013, -0.6018, 0.1564), (0.327, -0.5106, 0.04515), (0.2416, -0.3863, 0.006075), (0.1593, -0.271, 0.006075), (0.07605, -0.1621, 0.006075), (-0.0173, -0.05189, 0.006075), (0.06287, -0.1727, 1.32), (0.1042, -0.2977, 1.296), (0.1627, -0.4088, 1.261), (0.214, -0.5459, 1.163), (0.253, -0.6799, 1.057), (0.2412, -0.7123, 0.945), (0.2473, -0.72, 0.7734), (0.2529, -0.7353, 0.5781), (0.2619, -0.7311, 0.3988), (0.2749, -0.6749, 0.2633), (0.262, -0.6304, 0.1962), (0.2049, -0.5414, 0.06965), (0.1447, -0.4336, 0.006075), (0.09237, -0.3047, 0.006075), (0.04196, -0.1793, 0.006075), (0.03276, -0.175, 1.318), (0.06792, -0.3013, 1.277), (0.1067, -0.4124, 1.219), (0.1462, -0.5405, 1.132), (0.185, -0.6829, 1.033), (0.1435, -0.7251, 0.9269), (0.09864, -0.7908, 0.7684), (0.08581, -0.8267, 0.5836), (0.09917, -0.7668, 0.4354), (0.1299, -0.7054, 0.3148), (0.1185, -0.6434, 0.2234), (0.08047, -0.5514, 0.08885), (0.04632, -0.4471, 0.006075), (0.02225, -0.3298, 0.006075), (0.006176, -0.1921, 0.006075), (0.0007534, -0.1705, 1.314), (0.03231, -0.2952, 1.261), (0.05521, -0.3996, 1.193), (0.08802, -0.5089, 1.11), (0.1085, -0.6023, 1.033), (0.08662, -0.7036, 0.9047), (0.04702, -0.7764, 0.7436), (0.002866, -0.8062, 0.5885), (-0.04052, -0.8007, 0.4794), (-0.0127, -0.7325, 0.3577), (-0.02796, -0.6425, 0.2253), (-0.0426, -0.5513, 0.09253), (-0.04489, -0.4495, 0.006075), (-0.04835, -0.3455, 0.006075), (-0.02897, -0.1999, 0.006075), (-0.03225, -0.1599, 1.31), (-0.02158, -0.2731, 1.248), (-0.01396, -0.3665, 1.174), (-0.01413, -0.457, 1.084), (-0.0194, -0.536, 1.006), (-0.04323, -0.6342, 0.8877), (-0.06635, -0.7108, 0.7186), (-0.1008, -0.7509, 0.5589), (-0.1558, -0.7516, 0.4556), (-0.1845, -0.7289, 0.3596), (-0.148, -0.6408, 0.2316), (-0.1402, -0.5498, 0.1011), (-0.1276, -0.4507, 0.006075), (-0.1138, -0.349, 0.006075), (-0.05944, -0.2021, 0.006075), (-0.06551, -0.1442, 1.307), (-0.08592, -0.2404, 1.239), (-0.1073, -0.3188, 1.157), (-0.1328, -0.3975, 1.064), (-0.1583, -0.4701, 0.9814), (-0.1944, -0.5518, 0.8778), (-0.2244, -0.6175, 0.7041), (-0.253, -0.6695, 0.5233), (-0.3006, -0.6847, 0.4027), (-0.3164, -0.6897, 0.3417), (-0.2681, -0.6324, 0.2337), (-0.2229, -0.5361, 0.09972), (-0.2032, -0.4433, 0.006075), (-0.1682, -0.3387, 0.006075), (-0.08305, -0.1989, 0.006075), (-0.09802, -0.1246, 1.306), (-0.15, -0.2028, 1.236), (-0.2011, -0.2662, 1.149), (-0.2524, -0.3311, 1.054), (-0.2976, -0.3935, 0.97), (-0.3468, -0.4612, 0.8729), (-0.3867, -0.5205, 0.6998), (-0.4186, -0.5709, 0.5192), (-0.4517, -0.6157, 0.3568), (-0.4418, -0.6346, 0.3137), (-0.396, -0.6016, 0.2213), (-0.3146, -0.5003, 0.09289), (-0.2657, -0.4236, 0.006075), (-0.2043, -0.3198, 0.006075), (-0.1002, -0.1905, 0.006075), (-0.1285, -0.1017, 1.306), (-0.2112, -0.1613, 1.239), (-0.2911, -0.209, 1.154), (-0.368, -0.2596, 1.055), (-0.4321, -0.3076, 0.9718), (-0.4961, -0.3657, 0.8754), (-0.5473, -0.4228, 0.7065), (-0.5834, -0.473, 0.5265), (-0.6042, -0.525, 0.3764), (-0.5788, -0.5582, 0.3192), (-0.5121, -0.5127, 0.2209), (-0.4103, -0.4169, 0.1048), (-0.3199, -0.3694, 0.006075), (-0.2277, -0.2952, 0.006075), (-0.1117, -0.1773, 0.006075), (-0.1556, -0.07604, 1.307), (-0.2656, -0.1192, 1.248), (-0.375, -0.1515, 1.172), (-0.4772, -0.1899, 1.069), (-0.561, -0.2205, 0.9894), (-0.6178, -0.2864, 0.8874), (-0.6714, -0.3475, 0.7258), (-0.7252, -0.3934, 0.547), (-0.7638, -0.4482, 0.4201), (-0.7155, -0.4608, 0.3332), (-0.6099, -0.387, 0.224), (-0.4848, -0.3348, 0.1199), (-0.3714, -0.2956, 0.006075), (-0.2581, -0.2469, 0.006075), (-0.1198, -0.1572, 0.006075), (-0.02139, -0.005693, 1.318), (-0.1759, -0.05013, 1.309), (-0.2949, -0.09099, 1.258), (-0.4279, -0.1123, 1.195), (-0.5318, -0.147, 1.099), (-0.5769, -0.1998, 1.005), (-0.6513, -0.2633, 0.8951), (-0.7361, -0.3081, 0.7442), (-0.8114, -0.3423, 0.5709), (-0.8539, -0.3655, 0.4134), (-0.8122, -0.3125, 0.3147), (-0.6765, -0.2844, 0.2215), (-0.5425, -0.2493, 0.1221), (-0.4117, -0.2164, 0.006075), (-0.2821, -0.1866, 0.006075), (-0.1293, -0.1248, 0.006075), (-0.1822, -0.03118, 1.311), (-0.3167, -0.05865, 1.272), (-0.4638, -0.07465, 1.228), (-0.5283, -0.1227, 1.123), (-0.5827, -0.1637, 1.031), (-0.6587, -0.1926, 0.9223), (-0.7208, -0.1897, 0.7413), (-0.7848, -0.1885, 0.5591), (-0.8411, -0.1903, 0.3803), (-0.8428, -0.1765, 0.2843), (-0.7279, -0.1717, 0.2128), (-0.5854, -0.1533, 0.1124), (-0.4404, -0.1327, 0.006075), (-0.2946, -0.1212, 0.006075), (-0.1334, -0.08958, 0.006075)], [], [(7, 6, 21, 22), (0, 451, 15), (330, 14, 29), (8, 7, 22, 23), (1, 0, 15, 16), (9, 8, 23, 24), (2, 1, 16, 17), (10, 9, 24, 25), (3, 2, 17, 18), (11, 10, 25, 26), (4, 3, 18, 19), (12, 11, 26, 27), (5, 4, 19, 20), (13, 12, 27, 28), (6, 5, 20, 21), (14, 13, 28, 29), (21, 20, 35, 36), (29, 28, 43, 44), (22, 21, 36, 37), (15, 451, 30), (330, 29, 44), (23, 22, 37, 38), (16, 15, 30, 31), (24, 23, 38, 39), (17, 16, 31, 32), (25, 24, 39, 40), (18, 17, 32, 33), (26, 25, 40, 41), (19, 18, 33, 34), (27, 26, 41, 42), (20, 19, 34, 35), (28, 27, 42, 43), (40, 39, 54, 55), (33, 32, 47, 48), (41, 40, 55, 56), (34, 33, 48, 49), (42, 41, 56, 57), (35, 34, 49, 50), (43, 42, 57, 58), (36, 35, 50, 51), (44, 43, 58, 59), (37, 36, 51, 52), (30, 451, 45), (330, 44, 59), (38, 37, 52, 53), (31, 30, 45, 46), (39, 38, 53, 54), (32, 31, 46, 47), (59, 58, 73, 74), (52, 51, 66, 67), (45, 451, 60), (330, 59, 74), (53, 52, 67, 68), (46, 45, 60, 61), (54, 53, 68, 69), (47, 46, 61, 62), (55, 54, 69, 70), (48, 47, 62, 63), (56, 55, 70, 71), (49, 48, 63, 64), (57, 56, 71, 72), (50, 49, 64, 65), (58, 57, 72, 73), (51, 50, 65, 66), (63, 62, 77, 78), (71, 70, 85, 86), (64, 63, 78, 79), (72, 71, 86, 87), (65, 64, 79, 80), (73, 72, 87, 88), (66, 65, 80, 81), (74, 73, 88, 89), (67, 66, 81, 82), (60, 451, 75), (330, 74, 89), (68, 67, 82, 83), (61, 60, 75, 76), (69, 68, 83, 84), (62, 61, 76, 77), (70, 69, 84, 85), (82, 81, 96, 97), (75, 451, 90), (330, 89, 104), (83, 82, 97, 98), (76, 75, 90, 91), (84, 83, 98, 99), (77, 76, 91, 92), (85, 84, 99, 100), (78, 77, 92, 93), (86, 85, 100, 101), (79, 78, 93, 94), (87, 86, 101, 102), (80, 79, 94, 95), (88, 87, 102, 103), (81, 80, 95, 96), (89, 88, 103, 104), (101, 100, 115, 116), (94, 93, 108, 109), (102, 101, 116, 117), (95, 94, 109, 110), (103, 102, 117, 118), (96, 95, 110, 111), (104, 103, 118, 119), (97, 96, 111, 112), (90, 451, 105), (330, 104, 119), (98, 97, 112, 113), (91, 90, 105, 106), (99, 98, 113, 114), (92, 91, 106, 107), (100, 99, 114, 115), (93, 92, 107, 108), (330, 119, 134), (113, 112, 127, 128), (106, 105, 120, 121), (114, 113, 128, 129), (107, 106, 121, 122), (115, 114, 129, 130), (108, 107, 122, 123), (116, 115, 130, 131), (109, 108, 123, 124), (117, 116, 131, 132), (110, 109, 124, 125), (118, 117, 132, 133), (111, 110, 125, 126), (119, 118, 133, 134), (112, 111, 126, 127), (105, 451, 120), (132, 131, 146, 147), (125, 124, 139, 140), (133, 132, 147, 148), (126, 125, 140, 141), (134, 133, 148, 149), (127, 126, 141, 142), (120, 451, 135), (330, 134, 149), (128, 127, 142, 143), (121, 120, 135, 136), (129, 128, 143, 144), (122, 121, 136, 137), (130, 129, 144, 145), (123, 122, 137, 138), (131, 130, 145, 146), (124, 123, 138, 139), (136, 135, 150, 151), (144, 143, 158, 159), (137, 136, 151, 152), (145, 144, 159, 160), (138, 137, 152, 153), (146, 145, 160, 161), (139, 138, 153, 154), (147, 146, 161, 162), (140, 139, 154, 155), (148, 147, 162, 163), (141, 140, 155, 156), (149, 148, 163, 164), (142, 141, 156, 157), (135, 451, 150), (330, 149, 164), (143, 142, 157, 158), (155, 154, 169, 170), (163, 162, 177, 178), (156, 155, 170, 171), (164, 163, 178, 179), (157, 156, 171, 172), (150, 451, 165), (330, 164, 179), (158, 157, 172, 173), (151, 150, 165, 166), (159, 158, 173, 174), (152, 151, 166, 167), (160, 159, 174, 175), (153, 152, 167, 168), (161, 160, 175, 176), (154, 153, 168, 169), (162, 161, 176, 177), (174, 173, 188, 189), (167, 166, 181, 182), (175, 174, 189, 190), (168, 167, 182, 183), (176, 175, 190, 191), (169, 168, 183, 184), (177, 176, 191, 192), (170, 169, 184, 185), (178, 177, 192, 193), (171, 170, 185, 186), (179, 178, 193, 194), (172, 171, 186, 187), (165, 451, 180), (330, 179, 194), (173, 172, 187, 188), (166, 165, 180, 181), (193, 192, 207, 208), (186, 185, 200, 201), (194, 193, 208, 209), (187, 186, 201, 202), (180, 451, 195), (330, 194, 209), (188, 187, 202, 203), (181, 180, 195, 196), (189, 188, 203, 204), (182, 181, 196, 197), (190, 189, 204, 205), (183, 182, 197, 198), (191, 190, 205, 206), (184, 183, 198, 199), (192, 191, 206, 207), (185, 184, 199, 200), (197, 196, 211, 212), (205, 204, 219, 220), (198, 197, 212, 213), (206, 205, 220, 221), (199, 198, 213, 214), (207, 206, 221, 222), (200, 199, 214, 215), (208, 207, 222, 223), (201, 200, 215, 216), (209, 208, 223, 224), (202, 201, 216, 217), (195, 451, 210), (330, 209, 224), (203, 202, 217, 218), (196, 195, 210, 211), (204, 203, 218, 219), (216, 215, 230, 231), (224, 223, 238, 239), (217, 216, 231, 232), (210, 451, 225), (330, 224, 239), (218, 217, 232, 233), (211, 210, 225, 226), (219, 218, 233, 234), (212, 211, 226, 227), (220, 219, 234, 235), (213, 212, 227, 228), (221, 220, 235, 236), (214, 213, 228, 229), (222, 221, 236, 237), (215, 214, 229, 230), (223, 222, 237, 238), (235, 234, 249, 250), (228, 227, 242, 243), (236, 235, 250, 251), (229, 228, 243, 244), (237, 236, 251, 252), (230, 229, 244, 245), (238, 237, 252, 253), (231, 230, 245, 246), (239, 238, 253, 254), (232, 231, 246, 247), (225, 451, 240), (330, 239, 254), (233, 232, 247, 248), (226, 225, 240, 241), (234, 233, 248, 249), (227, 226, 241, 242), (254, 253, 268, 269), (247, 246, 261, 262), (240, 451, 255), (330, 254, 269), (248, 247, 262, 263), (241, 240, 255, 256), (249, 248, 263, 264), (242, 241, 256, 257), (250, 249, 264, 265), (243, 242, 257, 258), (251, 250, 265, 266), (244, 243, 258, 259), (252, 251, 266, 267), (245, 244, 259, 260), (253, 252, 267, 268), (246, 245, 260, 261), (266, 265, 280, 281), (259, 258, 273, 274), (267, 266, 281, 282), (260, 259, 274, 275), (268, 267, 282, 283), (261, 260, 275, 276), (269, 268, 283, 284), (262, 261, 276, 277), (255, 451, 270), (330, 269, 284), (263, 262, 277, 278), (256, 255, 270, 271), (264, 263, 278, 279), (257, 256, 271, 272), (265, 264, 279, 280), (258, 257, 272, 273), (270, 451, 285), (330, 284, 299), (278, 277, 292, 293), (271, 270, 285, 286), (279, 278, 293, 294), (272, 271, 286, 287), (280, 279, 294, 295), (273, 272, 287, 288), (281, 280, 295, 296), (274, 273, 288, 289), (282, 281, 296, 297), (275, 274, 289, 290), (283, 282, 297, 298), (276, 275, 290, 291), (284, 283, 298, 299), (277, 276, 291, 292), (289, 288, 303, 304), (297, 296, 311, 312), (290, 289, 304, 305), (298, 297, 312, 313), (291, 290, 305, 306), (299, 298, 313, 314), (292, 291, 306, 307), (285, 451, 300), (330, 299, 314), (293, 292, 307, 308), (286, 285, 300, 301), (294, 293, 308, 309), (287, 286, 301, 302), (295, 294, 309, 310), (288, 287, 302, 303), (296, 295, 310, 311), (308, 307, 322, 323), (301, 300, 315, 316), (309, 308, 323, 324), (302, 301, 316, 317), (310, 309, 324, 325), (303, 302, 317, 318), (311, 310, 325, 326), (304, 303, 318, 319), (312, 311, 326, 327), (305, 304, 319, 320), (313, 312, 327, 328), (306, 305, 320, 321), (314, 313, 328, 329), (307, 306, 321, 322), (300, 451, 315), (330, 314, 329), (327, 326, 342, 343), (320, 319, 335, 336), (328, 327, 343, 344), (321, 320, 336, 337), (329, 328, 344, 345), (322, 321, 337, 338), (315, 451, 331), (330, 329, 345), (323, 322, 338, 339), (316, 315, 331, 332), (324, 323, 339, 340), (317, 316, 332, 333), (325, 324, 340, 341), (318, 317, 333, 334), (326, 325, 341, 342), (319, 318, 334, 335), (332, 331, 346, 347), (340, 339, 354, 355), (333, 332, 347, 348), (341, 340, 355, 356), (334, 333, 348, 349), (342, 341, 356, 357), (335, 334, 349, 350), (343, 342, 357, 358), (336, 335, 350, 351), (344, 343, 358, 359), (337, 336, 351, 352), (345, 344, 359, 360), (338, 337, 352, 353), (331, 451, 346), (330, 345, 360), (339, 338, 353, 354), (351, 350, 365, 366), (359, 358, 373, 374), (352, 351, 366, 367), (360, 359, 374, 375), (353, 352, 367, 368), (346, 451, 361), (330, 360, 375), (354, 353, 368, 369), (347, 346, 361, 362), (355, 354, 369, 370), (348, 347, 362, 363), (356, 355, 370, 371), (349, 348, 363, 364), (357, 356, 371, 372), (350, 349, 364, 365), (358, 357, 372, 373), (370, 369, 384, 385), (363, 362, 377, 378), (371, 370, 385, 386), (364, 363, 378, 379), (372, 371, 386, 387), (365, 364, 379, 380), (373, 372, 387, 388), (366, 365, 380, 381), (374, 373, 388, 389), (367, 366, 381, 382), (375, 374, 389, 390), (368, 367, 382, 383), (361, 451, 376), (330, 375, 390), (369, 368, 383, 384), (362, 361, 376, 377), (389, 388, 403, 404), (382, 381, 396, 397), (390, 389, 404, 405), (383, 382, 397, 398), (376, 451, 391), (330, 390, 405), (384, 383, 398, 399), (377, 376, 391, 392), (385, 384, 399, 400), (378, 377, 392, 393), (386, 385, 400, 401), (379, 378, 393, 394), (387, 386, 401, 402), (380, 379, 394, 395), (388, 387, 402, 403), (381, 380, 395, 396), (401, 400, 415, 416), (394, 393, 408, 409), (402, 401, 416, 417), (395, 394, 409, 410), (403, 402, 417, 418), (396, 395, 410, 411), (404, 403, 418, 419), (397, 396, 411, 412), (405, 404, 419, 420), (398, 397, 412, 413), (391, 451, 406), (330, 405, 420), (399, 398, 413, 414), (392, 391, 406, 407), (400, 399, 414, 415), (393, 392, 407, 408), (420, 419, 434, 435), (413, 412, 427, 428), (406, 451, 421), (330, 420, 435), (414, 413, 428, 429), (407, 406, 421, 422), (415, 414, 429, 430), (408, 407, 422, 423), (416, 415, 430, 431), (409, 408, 423, 424), (417, 416, 431, 432), (410, 409, 424, 425), (418, 417, 432, 433), (411, 410, 425, 426), (419, 418, 433, 434), (412, 411, 426, 427), (424, 423, 438, 439), (432, 431, 446, 447), (425, 424, 439, 440), (433, 432, 447, 448), (426, 425, 440, 441), (434, 433, 448, 449), (427, 426, 441, 442), (435, 434, 449, 450), (428, 427, 442, 443), (421, 451, 436), (330, 435, 450), (429, 428, 443, 444), (422, 421, 436, 437), (430, 429, 444, 445), (423, 422, 437, 438), (431, 430, 445, 446), (443, 442, 458, 459), (436, 451, 452), (330, 450, 466), (444, 443, 459, 460), (437, 436, 452, 453), (445, 444, 460, 461), (438, 437, 453, 454), (446, 445, 461, 462), (439, 438, 454, 455), (447, 446, 462, 463), (440, 439, 455, 456), (448, 447, 463, 464), (441, 440, 456, 457), (449, 448, 464, 465), (442, 441, 457, 458), (450, 449, 465, 466), (463, 462, 477, 478), (456, 455, 470, 471), (464, 463, 478, 479), (457, 456, 471, 472), (465, 464, 479, 480), (458, 457, 472, 473), (466, 465, 480, 481), (459, 458, 473, 474), (452, 451, 467), (330, 466, 481), (460, 459, 474, 475), (453, 452, 467, 468), (461, 460, 475, 476), (454, 453, 468, 469), (462, 461, 476, 477), (455, 454, 469, 470), (467, 451, 0), (330, 481, 14), (475, 474, 7, 8), (468, 467, 0, 1), (476, 475, 8, 9), (469, 468, 1, 2), (477, 476, 9, 10), (470, 469, 2, 3), (478, 477, 10, 11), (471, 470, 3, 4), (479, 478, 11, 12), (472, 471, 4, 5), (480, 479, 12, 13), (473, 472, 5, 6), (481, 480, 13, 14), (474, 473, 6, 7)])
me_sphere_003.polygons.foreach_set('use_smooth', [True] * 512)
me_sphere_003.materials.append(mat_rock)
me_sphere_003.use_remesh_preserve_volume = False
me_sphere_003.use_remesh_preserve_attributes = False
me_sphere_003.use_mirror_vertex_groups = False
me_sphere_003.update()
me_sphere_002 = bpy.data.meshes.new('Sphere.002')
me_sphere_002.from_pydata([(-0.1711, -0.01253, 1.255), (-0.2889, -0.0235, 1.242), (-0.3965, 0.004075, 1.205), (-0.5175, 0.01422, 1.084), (-0.647, 0.02215, 0.9529), (-0.7636, 0.01345, 0.8047), (-0.8741, -0.005296, 0.654), (-0.9257, 0.001679, 0.5179), (-0.8794, 0.02228, 0.3525), (-0.8133, 0.01461, 0.171), (-0.7288, -0.01702, 0.005758), (-0.6634, -0.03346, 0.0008625), (-0.5462, 0.004799, 0.0008625), (-0.3951, 0.0326, 0.0008625), (-0.2066, 0.03603, 0.0008625), (-0.164, 0.02392, 1.254), (-0.2752, 0.04807, 1.241), (-0.3994, 0.08012, 1.207), (-0.5112, 0.1263, 1.086), (-0.6063, 0.1428, 0.9271), (-0.7079, 0.1493, 0.7672), (-0.8139, 0.1435, 0.6117), (-0.8999, 0.1455, 0.4705), (-0.8456, 0.1396, 0.3831), (-0.7602, 0.1061, 0.2143), (-0.6809, 0.06535, 0.04475), (-0.5982, 0.05629, 0.0008625), (-0.4991, 0.07806, 0.0008625), (-0.3823, 0.1017, 0.0008625), (-0.2027, 0.07376, 0.0008625), (-0.1532, 0.05287, 1.247), (-0.2539, 0.08549, 1.209), (-0.3692, 0.1306, 1.158), (-0.4776, 0.2202, 1.053), (-0.5443, 0.2716, 0.9055), (-0.6396, 0.2917, 0.7429), (-0.7363, 0.3, 0.5889), (-0.7777, 0.2835, 0.4744), (-0.7567, 0.2467, 0.3951), (-0.6908, 0.2062, 0.2453), (-0.605, 0.1704, 0.07277), (-0.5208, 0.1543, 0.0008625), (-0.4402, 0.1562, 0.0008625), (-0.3427, 0.1563, 0.0008625), (-0.1915, 0.1101, 0.0008625), (-0.1408, 0.06962, 1.231), (-0.2281, 0.1169, 1.178), (-0.3306, 0.1764, 1.113), (-0.4382, 0.2764, 1.006), (-0.5155, 0.3583, 0.8713), (-0.5733, 0.4173, 0.7308), (-0.6439, 0.4543, 0.5904), (-0.6544, 0.4301, 0.4881), (-0.6357, 0.3905, 0.4086), (-0.5795, 0.3425, 0.2631), (-0.5048, 0.2931, 0.08872), (-0.4343, 0.2566, 0.0008625), (-0.3722, 0.2366, 0.0008625), (-0.298, 0.2112, 0.0008625), (-0.1755, 0.1383, 0.0008625), (-0.1201, 0.07962, 1.221), (-0.2193, 0.1362, 1.159), (-0.304, 0.2079, 1.082), (-0.3836, 0.3157, 0.9686), (-0.4867, 0.4268, 0.8508), (-0.5416, 0.4972, 0.7071), (-0.5894, 0.5629, 0.5754), (-0.5347, 0.5798, 0.5112), (-0.5183, 0.5373, 0.4312), (-0.4595, 0.4778, 0.2666), (-0.3968, 0.4149, 0.09191), (-0.3419, 0.3595, 0.0008625), (-0.3011, 0.3131, 0.0008625), (-0.2536, 0.2541, 0.0008625), (-0.1542, 0.1603, 0.0008625), (-0.09388, 0.08541, 1.217), (-0.2044, 0.1531, 1.143), (-0.2858, 0.2284, 1.062), (-0.3534, 0.3386, 0.9468), (-0.416, 0.4603, 0.8201), (-0.5019, 0.5688, 0.703), (-0.5085, 0.6637, 0.5839), (-0.4425, 0.6959, 0.5301), (-0.3904, 0.6756, 0.4273), (-0.3352, 0.607, 0.2558), (-0.2849, 0.5311, 0.08222), (-0.2471, 0.4588, 0.0008625), (-0.235, 0.3685, 0.0008625), (-0.2084, 0.2909, 0.0008625), (-0.128, 0.1765, 0.0008625), (-0.06308, 0.08902, 1.215), (-0.1454, 0.1619, 1.136), (-0.2211, 0.2438, 1.05), (-0.2776, 0.3648, 0.9239), (-0.3162, 0.4926, 0.792), (-0.3425, 0.6159, 0.6654), (-0.3672, 0.7349, 0.5432), (-0.3208, 0.7884, 0.4746), (-0.2591, 0.8009, 0.4011), (-0.2115, 0.7249, 0.2312), (-0.1736, 0.6373, 0.06002), (-0.1561, 0.5442, 0.0008625), (-0.1714, 0.4141, 0.0008625), (-0.1628, 0.3241, 0.0008625), (-0.09747, 0.1871, 0.0008625), (-0.02882, 0.09036, 1.215), (-0.08019, 0.1658, 1.136), (-0.1247, 0.2582, 1.04), (-0.1543, 0.39, 0.9041), (-0.1744, 0.5211, 0.7699), (-0.1772, 0.6485, 0.6402), (-0.1821, 0.7668, 0.5197), (-0.19, 0.8734, 0.4109), (-0.1334, 0.9092, 0.3608), (-0.09309, 0.8272, 0.1935), (-0.06705, 0.7293, 0.02615), (-0.08019, 0.591, 0.0008625), (-0.1119, 0.4502, 0.0008625), (-0.1122, 0.346, 0.0008625), (-0.06389, 0.1916, 0.0008625), (0.007439, 0.08934, 1.218), (-0.011, 0.1647, 1.14), (-0.02185, 0.2674, 1.035), (-0.02349, 0.4008, 0.8994), (-0.02078, 0.5334, 0.7647), (-0.0125, 0.6599, 0.6365), (0.009448, 0.7806, 0.5148), (0.00531, 0.8875, 0.4059), (-0.001837, 0.9714, 0.3166), (0.01542, 0.9099, 0.1444), (0.01369, 0.7774, 0.04723), (-0.01271, 0.6233, 0.0008625), (-0.05432, 0.4803, 0.0008625), (-0.04284, 0.3427, 0.0008625), (-0.02855, 0.1899, 0.0008625), (0.04444, 0.08594, 1.223), (0.05992, 0.1587, 1.15), (0.08254, 0.265, 1.043), (0.1091, 0.3972, 0.9095), (0.134, 0.5295, 0.7761), (0.1566, 0.6553, 0.6492), (0.1914, 0.7764, 0.5278), (0.1907, 0.8653, 0.4217), (0.149, 0.8797, 0.3287), (0.1568, 0.8605, 0.1379), (0.1327, 0.7695, 0.07491), (0.08824, 0.616, 0.0008625), (0.04385, 0.4619, 0.0008625), (0.02742, 0.3276, 0.0008625), (0.007211, 0.1821, 0.0008625), (0.08086, 0.08026, 1.23), (0.1299, 0.1477, 1.164), (0.1841, 0.2518, 1.061), (0.2354, 0.3804, 0.9325), (0.2817, 0.5102, 0.8029), (0.3228, 0.6346, 0.6783), (0.3673, 0.7536, 0.5595), (0.3486, 0.7872, 0.4593), (0.3167, 0.7923, 0.3315), (0.314, 0.7769, 0.1406), (0.2813, 0.7093, 0.08923), (0.217, 0.5698, 0.0008625), (0.1432, 0.4236, 0.0008625), (0.09584, 0.3011, 0.0008625), (0.04206, 0.1685, 0.0008625), (0.1154, 0.0725, 1.24), (0.1962, 0.1325, 1.183), (0.277, 0.2292, 1.088), (0.353, 0.3504, 0.9688), (0.4202, 0.4749, 0.8453), (0.4813, 0.5973, 0.7239), (0.5332, 0.7054, 0.6096), (0.5021, 0.7128, 0.5125), (0.4876, 0.7043, 0.3313), (0.475, 0.6939, 0.1404), (0.4246, 0.6321, 0.09521), (0.3377, 0.5033, 0.0008625), (0.2361, 0.3702, 0.0008625), (0.1598, 0.2643, 0.0008625), (0.07465, 0.1497, 0.0008625), (0.1466, 0.06298, 1.251), (0.2556, 0.1119, 1.207), (0.3604, 0.1969, 1.125), (0.4585, 0.3091, 1.015), (0.5142, 0.4182, 0.8795), (0.5667, 0.529, 0.7484), (0.615, 0.636, 0.626), (0.6456, 0.6381, 0.5037), (0.6546, 0.618, 0.3281), (0.6189, 0.611, 0.1568), (0.5422, 0.5355, 0.1058), (0.4357, 0.4187, 0.0008625), (0.3158, 0.3041, 0.0008625), (0.2168, 0.2185, 0.0008625), (0.1037, 0.1264, 0.0008625), (0.1732, 0.05209, 1.263), (0.3078, 0.08683, 1.235), (0.4115, 0.1502, 1.157), (0.472, 0.2371, 1.023), (0.5308, 0.3329, 0.8874), (0.586, 0.4331, 0.7562), (0.6554, 0.5046, 0.6136), (0.7415, 0.5329, 0.4614), (0.7443, 0.5363, 0.3257), (0.6862, 0.5081, 0.2002), (0.6034, 0.4162, 0.1471), (0.4887, 0.3156, 0.0008625), (0.3572, 0.2226, 0.0008625), (0.2466, 0.162, 0.0008625), (0.1269, 0.09914, 0.0008625), (0.1934, 0.0391, 1.278), (0.3518, 0.05977, 1.264), (0.4156, 0.08399, 1.178), (0.4781, 0.1552, 1.047), (0.5393, 0.2387, 0.9124), (0.6206, 0.2949, 0.7565), (0.7127, 0.3266, 0.5931), (0.774, 0.3483, 0.4421), (0.7654, 0.3547, 0.3115), (0.6946, 0.3402, 0.2196), (0.6275, 0.2839, 0.1674), (0.5206, 0.203, 0.0008625), (0.3835, 0.1334, 0.0008625), (0.2645, 0.1002, 0.0008625), (0.1361, 0.06775, 0.0008625), (0.2051, 0.02191, 1.296), (0.3662, 0.02924, 1.281), (0.4145, 0.01605, 1.208), (0.478, 0.07261, 1.081), (0.5688, 0.1001, 0.921), (0.6669, 0.12, 0.7527), (0.7619, 0.141, 0.5891), (0.7972, 0.1558, 0.4396), (0.7882, 0.1659, 0.309), (0.7076, 0.1629, 0.2325), (0.6231, 0.1436, 0.1666), (0.5347, 0.08372, 0.0008625), (0.3947, 0.04021, 0.0008625), (0.2721, 0.03593, 0.0008625), (0.1399, 0.03507, 0.0008625), (0.21, -0.01186, 1.298), (0.3654, -0.01573, 1.302), (0.4067, -0.03919, 1.244), (0.4997, -0.05222, 1.097), (0.6021, -0.05775, 0.9316), (0.7039, -0.05539, 0.7645), (0.8011, -0.04524, 0.6016), (0.8213, -0.03602, 0.4533), (0.8118, -0.02225, 0.3224), (0.7219, -0.017, 0.2419), (0.6285, -0.009314, 0.1693), (0.5297, -0.03689, 0.0008625), (0.3898, -0.0531, 0.0008625), (0.2688, -0.02812, 0.0008625), (0.1384, 0.002234, 0.0008625), (0.2073, -0.04696, 1.3), (0.3748, -0.0846, 1.314), (0.4165, -0.1359, 1.258), (0.5197, -0.1817, 1.117), (0.6256, -0.21, 0.9558), (0.73, -0.2246, 0.7914), (0.8289, -0.2249, 0.6301), (0.8453, -0.2197, 0.4826), (0.8182, -0.1844, 0.3459), (0.7283, -0.1828, 0.2567), (0.6407, -0.1675, 0.176), (0.5041, -0.1522, 0.0008625), (0.3687, -0.1426, 0.0008625), (0.2551, -0.08982, 0.0008625), (0.1316, -0.02938, 0.0008625), (0.1964, -0.0825, 1.3), (0.3542, -0.1405, 1.307), (0.3931, -0.1944, 1.238), (0.4973, -0.2639, 1.1), (0.6188, -0.3287, 0.9642), (0.7443, -0.3811, 0.8323), (0.8165, -0.3654, 0.6738), (0.8446, -0.3037, 0.5298), (0.7831, -0.2441, 0.391), (0.6847, -0.2589, 0.3153), (0.5706, -0.2579, 0.2034), (0.4453, -0.2386, 0.0008625), (0.3276, -0.2185, 0.0008625), (0.2313, -0.1464, 0.0008625), (0.1197, -0.05857, 0.0008625), (0.1784, -0.1157, 1.299), (0.3107, -0.1965, 1.294), (0.3621, -0.2402, 1.221), (0.4573, -0.3226, 1.081), (0.5721, -0.3981, 0.9424), (0.6938, -0.4598, 0.81), (0.7282, -0.4606, 0.6871), (0.7001, -0.4215, 0.5459), (0.6463, -0.3533, 0.4034), (0.5705, -0.3298, 0.2986), (0.4759, -0.3351, 0.214), (0.3654, -0.3051, 0.0008625), (0.2573, -0.2621, 0.0008625), (0.1993, -0.1971, 0.0008625), (0.1033, -0.08421, 0.0008625), (0.1543, -0.1449, 1.298), (0.2589, -0.2488, 1.284), (0.308, -0.2964, 1.211), (0.397, -0.3841, 1.075), (0.4922, -0.4802, 0.9338), (0.583, -0.5742, 0.7977), (0.5955, -0.5957, 0.6754), (0.551, -0.5431, 0.5626), (0.5001, -0.4725, 0.4197), (0.4522, -0.4037, 0.282), (0.3717, -0.4041, 0.2045), (0.2762, -0.363, 0.0008625), (0.1858, -0.3027, 0.0008625), (0.1556, -0.2332, 0.0008625), (0.08348, -0.1061, 0.0008625), (0.125, -0.1689, 1.295), (0.2025, -0.2974, 1.281), (0.2271, -0.3685, 1.208), (0.2916, -0.4741, 1.077), (0.3684, -0.5861, 0.937), (0.4454, -0.6918, 0.8012), (0.451, -0.7155, 0.6943), (0.403, -0.6636, 0.5789), (0.3549, -0.5908, 0.4357), (0.3154, -0.5151, 0.2971), (0.262, -0.4624, 0.1754), (0.1812, -0.4101, 0.0008625), (0.1146, -0.3397, 0.0008625), (0.1065, -0.2586, 0.0008625), (0.06295, -0.1256, 0.0008625), (-0.01634, 0.03037, 0.0008625), (0.09149, -0.1868, 1.292), (0.144, -0.3409, 1.286), (0.1428, -0.4324, 1.216), (0.1806, -0.552, 1.094), (0.2378, -0.6777, 0.956), (0.3014, -0.782, 0.8194), (0.3506, -0.7946, 0.7019), (0.2904, -0.7473, 0.5807), (0.2298, -0.6913, 0.4477), (0.1959, -0.6095, 0.3064), (0.1414, -0.5264, 0.1433), (0.08392, -0.4446, 0.0008625), (0.04181, -0.3667, 0.0008625), (0.05641, -0.2773, 0.0008625), (0.0421, -0.1416, 0.0008625), (0.0552, -0.198, 1.289), (0.08519, -0.3767, 1.297), (0.05856, -0.4856, 1.233), (0.06803, -0.6148, 1.123), (0.108, -0.7232, 0.9829), (0.163, -0.7663, 0.8324), (0.2049, -0.8105, 0.6732), (0.1866, -0.78, 0.5236), (0.1577, -0.7057, 0.397), (0.1173, -0.6347, 0.2636), (0.05447, -0.5619, 0.119), (-0.01796, -0.4798, 0.0008625), (-0.02961, -0.3828, 0.0008625), (0.007224, -0.2884, 0.0008625), (0.01937, -0.1506, 0.0008625), (0.01748, -0.2019, 1.285), (0.01362, -0.387, 1.292), (-0.0204, -0.5224, 1.259), (-0.03498, -0.6578, 1.161), (-0.01471, -0.7047, 1.013), (0.01574, -0.7476, 0.8544), (0.02644, -0.7709, 0.6679), (0.04822, -0.7574, 0.4879), (0.05519, -0.7285, 0.3279), (0.02971, -0.6609, 0.2135), (-0.02966, -0.5805, 0.1145), (-0.09549, -0.5013, 0.0008625), (-0.1053, -0.4072, 0.0008625), (-0.04549, -0.3067, 0.0008625), (-0.01563, -0.1543, 0.0008625), (-0.02021, -0.1984, 1.28), (-0.05988, -0.3795, 1.283), (-0.0662, -0.5092, 1.274), (-0.09452, -0.6491, 1.168), (-0.1305, -0.6935, 1.016), (-0.1605, -0.7209, 0.8562), (-0.1457, -0.7051, 0.6746), (-0.127, -0.6897, 0.4948), (-0.1035, -0.6778, 0.3262), (-0.07222, -0.6708, 0.1793), (-0.114, -0.6011, 0.1102), (-0.1739, -0.5167, 0.0008625), (-0.1821, -0.4389, 0.0008625), (-0.09845, -0.3285, 0.0008625), (-0.0531, -0.1511, 0.0008625), (-0.05644, -0.1877, 1.276), (-0.121, -0.3461, 1.275), (-0.132, -0.4465, 1.239), (-0.1825, -0.573, 1.117), (-0.2539, -0.6772, 0.9862), (-0.3006, -0.6688, 0.8477), (-0.3157, -0.6429, 0.6895), (-0.2995, -0.6256, 0.5108), (-0.2629, -0.6181, 0.3531), (-0.2346, -0.6073, 0.1877), (-0.2381, -0.5739, 0.0978), (-0.2538, -0.5314, 0.0008625), (-0.2493, -0.4573, 0.0008625), (-0.1646, -0.314, 0.0008625), (-0.08908, -0.1407, 0.0008625), (-0.0898, -0.1702, 1.271), (-0.1798, -0.3043, 1.265), (-0.1993, -0.3749, 1.207), (-0.2678, -0.4815, 1.077), (-0.3457, -0.5923, 0.936), (-0.4056, -0.6238, 0.8077), (-0.4663, -0.5914, 0.6949), (-0.455, -0.5715, 0.5443), (-0.4206, -0.56, 0.3782), (-0.401, -0.5417, 0.1863), (-0.3866, -0.5166, 0.08026), (-0.3789, -0.4843, 0.0008625), (-0.331, -0.4249, 0.0008625), (-0.2295, -0.28, 0.0008625), (-0.1222, -0.1233, 0.0008625), (-0.119, -0.1465, 1.267), (-0.2254, -0.2515, 1.246), (-0.2647, -0.2984, 1.18), (-0.347, -0.3786, 1.05), (-0.4388, -0.4712, 0.9041), (-0.5265, -0.5622, 0.7625), (-0.5671, -0.5459, 0.6437), (-0.6131, -0.5178, 0.5438), (-0.5959, -0.4936, 0.3663), (-0.5655, -0.4776, 0.1753), (-0.5339, -0.4594, 0.0628), (-0.5039, -0.4354, 0.0008625), (-0.4136, -0.3577, 0.0008625), (-0.2864, -0.2337, 0.0008625), (-0.1512, -0.0997, 0.0008625), (-0.143, -0.1176, 1.263), (-0.2632, -0.2047, 1.232), (-0.3095, -0.2428, 1.163), (-0.3977, -0.302, 1.039), (-0.503, -0.3576, 0.8983), (-0.5985, -0.4342, 0.757), (-0.6988, -0.481, 0.6169), (-0.7699, -0.4693, 0.4979), (-0.7219, -0.4524, 0.3511), (-0.6782, -0.4364, 0.1623), (-0.6499, -0.4132, 0.04889), (-0.6061, -0.3672, 0.0008625), (-0.4811, -0.2753, 0.0008625), (-0.3329, -0.1769, 0.0008625), (-0.1749, -0.07078, 0.0008625), (0.01874, -0.01084, 1.277), (-0.1607, -0.08458, 1.259), (-0.2847, -0.1563, 1.236), (-0.3463, -0.1772, 1.16), (-0.437, -0.2092, 1.048), (-0.5515, -0.2435, 0.9093), (-0.6679, -0.2828, 0.7663), (-0.7798, -0.329, 0.6243), (-0.8421, -0.3577, 0.5034), (-0.7979, -0.3515, 0.3547), (-0.7451, -0.3297, 0.1671), (-0.6986, -0.2968, 0.03267), (-0.6658, -0.2461, 0.0008625), (-0.5311, -0.181, 0.0008625), (-0.3673, -0.1119, 0.0008625), (-0.1924, -0.03765, 0.0008625), (-0.1716, -0.04869, 1.257), (-0.2964, -0.09466, 1.244), (-0.3753, -0.08597, 1.179), (-0.4813, -0.09606, 1.062), (-0.6039, -0.1098, 0.9267), (-0.7307, -0.1254, 0.7856), (-0.8499, -0.156, 0.6445), (-0.8895, -0.1748, 0.5265), (-0.8402, -0.1646, 0.3588), (-0.785, -0.1536, 0.171), (-0.7328, -0.1408, 0.0133), (-0.6948, -0.1134, 0.0008625), (-0.5616, -0.07827, 0.0008625), (-0.3883, -0.04119, 0.0008625), (-0.2031, -0.001584, 0.0008625)], [], [(3, 2, 17, 18), (11, 10, 25, 26), (4, 3, 18, 19), (12, 11, 26, 27), (5, 4, 19, 20), (13, 12, 27, 28), (6, 5, 20, 21), (14, 13, 28, 29), (7, 6, 21, 22), (0, 451, 15), (330, 14, 29), (8, 7, 22, 23), (1, 0, 15, 16), (9, 8, 23, 24), (2, 1, 16, 17), (10, 9, 24, 25), (24, 23, 38, 39), (17, 16, 31, 32), (25, 24, 39, 40), (18, 17, 32, 33), (26, 25, 40, 41), (19, 18, 33, 34), (27, 26, 41, 42), (20, 19, 34, 35), (28, 27, 42, 43), (21, 20, 35, 36), (29, 28, 43, 44), (22, 21, 36, 37), (15, 451, 30), (330, 29, 44), (23, 22, 37, 38), (16, 15, 30, 31), (43, 42, 57, 58), (36, 35, 50, 51), (44, 43, 58, 59), (37, 36, 51, 52), (30, 451, 45), (330, 44, 59), (38, 37, 52, 53), (31, 30, 45, 46), (39, 38, 53, 54), (32, 31, 46, 47), (40, 39, 54, 55), (33, 32, 47, 48), (41, 40, 55, 56), (34, 33, 48, 49), (42, 41, 56, 57), (35, 34, 49, 50), (55, 54, 69, 70), (48, 47, 62, 63), (56, 55, 70, 71), (49, 48, 63, 64), (57, 56, 71, 72), (50, 49, 64, 65), (58, 57, 72, 73), (51, 50, 65, 66), (59, 58, 73, 74), (52, 51, 66, 67), (45, 451, 60), (330, 59, 74), (53, 52, 67, 68), (46, 45, 60, 61), (54, 53, 68, 69), (47, 46, 61, 62), (74, 73, 88, 89), (67, 66, 81, 82), (60, 451, 75), (330, 74, 89), (68, 67, 82, 83), (61, 60, 75, 76), (69, 68, 83, 84), (62, 61, 76, 77), (70, 69, 84, 85), (63, 62, 77, 78), (71, 70, 85, 86), (64, 63, 78, 79), (72, 71, 86, 87), (65, 64, 79, 80), (73, 72, 87, 88), (66, 65, 80, 81), (78, 77, 92, 93), (86, 85, 100, 101), (79, 78, 93, 94), (87, 86, 101, 102), (80, 79, 94, 95), (88, 87, 102, 103), (81, 80, 95, 96), (89, 88, 103, 104), (82, 81, 96, 97), (75, 451, 90), (330, 89, 104), (83, 82, 97, 98), (76, 75, 90, 91), (84, 83, 98, 99), (77, 76, 91, 92), (85, 84, 99, 100), (97, 96, 111, 112), (90, 451, 105), (330, 104, 119), (98, 97, 112, 113), (91, 90, 105, 106), (99, 98, 113, 114), (92, 91, 106, 107), (100, 99, 114, 115), (93, 92, 107, 108), (101, 100, 115, 116), (94, 93, 108, 109), (102, 101, 116, 117), (95, 94, 109, 110), (103, 102, 117, 118), (96, 95, 110, 111), (104, 103, 118, 119), (116, 115, 130, 131), (109, 108, 123, 124), (117, 116, 131, 132), (110, 109, 124, 125), (118, 117, 132, 133), (111, 110, 125, 126), (119, 118, 133, 134), (112, 111, 126, 127), (105, 451, 120), (330, 119, 134), (113, 112, 127, 128), (106, 105, 120, 121), (114, 113, 128, 129), (107, 106, 121, 122), (115, 114, 129, 130), (108, 107, 122, 123), (120, 451, 135), (330, 134, 149), (128, 127, 142, 143), (121, 120, 135, 136), (129, 128, 143, 144), (122, 121, 136, 137), (130, 129, 144, 145), (123, 122, 137, 138), (131, 130, 145, 146), (124, 123, 138, 139), (132, 131, 146, 147), (125, 124, 139, 140), (133, 132, 147, 148), (126, 125, 140, 141), (134, 133, 148, 149), (127, 126, 141, 142), (139, 138, 153, 154), (147, 146, 161, 162), (140, 139, 154, 155), (148, 147, 162, 163), (141, 140, 155, 156), (149, 148, 163, 164), (142, 141, 156, 157), (135, 451, 150), (330, 149, 164), (143, 142, 157, 158), (136, 135, 150, 151), (144, 143, 158, 159), (137, 136, 151, 152), (145, 144, 159, 160), (138, 137, 152, 153), (146, 145, 160, 161), (158, 157, 172, 173), (151, 150, 165, 166), (159, 158, 173, 174), (152, 151, 166, 167), (160, 159, 174, 175), (153, 152, 167, 168), (161, 160, 175, 176), (154, 153, 168, 169), (162, 161, 176, 177), (155, 154, 169, 170), (163, 162, 177, 178), (156, 155, 170, 171), (164, 163, 178, 179), (157, 156, 171, 172), (150, 451, 165), (330, 164, 179), (177, 176, 191, 192), (170, 169, 184, 185), (178, 177, 192, 193), (171, 170, 185, 186), (179, 178, 193, 194), (172, 171, 186, 187), (165, 451, 180), (330, 179, 194), (173, 172, 187, 188), (166, 165, 180, 181), (174, 173, 188, 189), (167, 166, 181, 182), (175, 174, 189, 190), (168, 167, 182, 183), (176, 175, 190, 191), (169, 168, 183, 184), (189, 188, 203, 204), (182, 181, 196, 197), (190, 189, 204, 205), (183, 182, 197, 198), (191, 190, 205, 206), (184, 183, 198, 199), (192, 191, 206, 207), (185, 184, 199, 200), (193, 192, 207, 208), (186, 185, 200, 201), (194, 193, 208, 209), (187, 186, 201, 202), (180, 451, 195), (330, 194, 209), (188, 187, 202, 203), (181, 180, 195, 196), (208, 207, 222, 223), (201, 200, 215, 216), (209, 208, 223, 224), (202, 201, 216, 217), (195, 451, 210), (330, 209, 224), (203, 202, 217, 218), (196, 195, 210, 211), (204, 203, 218, 219), (197, 196, 211, 212), (205, 204, 219, 220), (198, 197, 212, 213), (206, 205, 220, 221), (199, 198, 213, 214), (207, 206, 221, 222), (200, 199, 214, 215), (212, 211, 226, 227), (220, 219, 234, 235), (213, 212, 227, 228), (221, 220, 235, 236), (214, 213, 228, 229), (222, 221, 236, 237), (215, 214, 229, 230), (223, 222, 237, 238), (216, 215, 230, 231), (224, 223, 238, 239), (217, 216, 231, 232), (210, 451, 225), (330, 224, 239), (218, 217, 232, 233), (211, 210, 225, 226), (219, 218, 233, 234), (231, 230, 245, 246), (239, 238, 253, 254), (232, 231, 246, 247), (225, 451, 240), (330, 239, 254), (233, 232, 247, 248), (226, 225, 240, 241), (234, 233, 248, 249), (227, 226, 241, 242), (235, 234, 249, 250), (228, 227, 242, 243), (236, 235, 250, 251), (229, 228, 243, 244), (237, 236, 251, 252), (230, 229, 244, 245), (238, 237, 252, 253), (250, 249, 264, 265), (243, 242, 257, 258), (251, 250, 265, 266), (244, 243, 258, 259), (252, 251, 266, 267), (245, 244, 259, 260), (253, 252, 267, 268), (246, 245, 260, 261), (254, 253, 268, 269), (247, 246, 261, 262), (240, 451, 255), (330, 254, 269), (248, 247, 262, 263), (241, 240, 255, 256), (249, 248, 263, 264), (242, 241, 256, 257), (269, 268, 283, 284), (262, 261, 276, 277), (255, 451, 270), (330, 269, 284), (263, 262, 277, 278), (256, 255, 270, 271), (264, 263, 278, 279), (257, 256, 271, 272), (265, 264, 279, 280), (258, 257, 272, 273), (266, 265, 280, 281), (259, 258, 273, 274), (267, 266, 281, 282), (260, 259, 274, 275), (268, 267, 282, 283), (261, 260, 275, 276), (273, 272, 287, 288), (281, 280, 295, 296), (274, 273, 288, 289), (282, 281, 296, 297), (275, 274, 289, 290), (283, 282, 297, 298), (276, 275, 290, 291), (284, 283, 298, 299), (277, 276, 291, 292), (270, 451, 285), (330, 284, 299), (278, 277, 292, 293), (271, 270, 285, 286), (279, 278, 293, 294), (272, 271, 286, 287), (280, 279, 294, 295), (292, 291, 306, 307), (285, 451, 300), (330, 299, 314), (293, 292, 307, 308), (286, 285, 300, 301), (294, 293, 308, 309), (287, 286, 301, 302), (295, 294, 309, 310), (288, 287, 302, 303), (296, 295, 310, 311), (289, 288, 303, 304), (297, 296, 311, 312), (290, 289, 304, 305), (298, 297, 312, 313), (291, 290, 305, 306), (299, 298, 313, 314), (311, 310, 325, 326), (304, 303, 318, 319), (312, 311, 326, 327), (305, 304, 319, 320), (313, 312, 327, 328), (306, 305, 320, 321), (314, 313, 328, 329), (307, 306, 321, 322), (300, 451, 315), (330, 314, 329), (308, 307, 322, 323), (301, 300, 315, 316), (309, 308, 323, 324), (302, 301, 316, 317), (310, 309, 324, 325), (303, 302, 317, 318), (330, 329, 345), (323, 322, 338, 339), (316, 315, 331, 332), (324, 323, 339, 340), (317, 316, 332, 333), (325, 324, 340, 341), (318, 317, 333, 334), (326, 325, 341, 342), (319, 318, 334, 335), (327, 326, 342, 343), (320, 319, 335, 336), (328, 327, 343, 344), (321, 320, 336, 337), (329, 328, 344, 345), (322, 321, 337, 338), (315, 451, 331), (343, 342, 357, 358), (336, 335, 350, 351), (344, 343, 358, 359), (337, 336, 351, 352), (345, 344, 359, 360), (338, 337, 352, 353), (331, 451, 346), (330, 345, 360), (339, 338, 353, 354), (332, 331, 346, 347), (340, 339, 354, 355), (333, 332, 347, 348), (341, 340, 355, 356), (334, 333, 348, 349), (342, 341, 356, 357), (335, 334, 349, 350), (347, 346, 361, 362), (355, 354, 369, 370), (348, 347, 362, 363), (356, 355, 370, 371), (349, 348, 363, 364), (357, 356, 371, 372), (350, 349, 364, 365), (358, 357, 372, 373), (351, 350, 365, 366), (359, 358, 373, 374), (352, 351, 366, 367), (360, 359, 374, 375), (353, 352, 367, 368), (346, 451, 361), (330, 360, 375), (354, 353, 368, 369), (366, 365, 380, 381), (374, 373, 388, 389), (367, 366, 381, 382), (375, 374, 389, 390), (368, 367, 382, 383), (361, 451, 376), (330, 375, 390), (369, 368, 383, 384), (362, 361, 376, 377), (370, 369, 384, 385), (363, 362, 377, 378), (371, 370, 385, 386), (364, 363, 378, 379), (372, 371, 386, 387), (365, 364, 379, 380), (373, 372, 387, 388), (385, 384, 399, 400), (378, 377, 392, 393), (386, 385, 400, 401), (379, 378, 393, 394), (387, 386, 401, 402), (380, 379, 394, 395), (388, 387, 402, 403), (381, 380, 395, 396), (389, 388, 403, 404), (382, 381, 396, 397), (390, 389, 404, 405), (383, 382, 397, 398), (376, 451, 391), (330, 390, 405), (384, 383, 398, 399), (377, 376, 391, 392), (404, 403, 418, 419), (397, 396, 411, 412), (405, 404, 419, 420), (398, 397, 412, 413), (391, 451, 406), (330, 405, 420), (399, 398, 413, 414), (392, 391, 406, 407), (400, 399, 414, 415), (393, 392, 407, 408), (401, 400, 415, 416), (394, 393, 408, 409), (402, 401, 416, 417), (395, 394, 409, 410), (403, 402, 417, 418), (396, 395, 410, 411), (408, 407, 422, 423), (416, 415, 430, 431), (409, 408, 423, 424), (417, 416, 431, 432), (410, 409, 424, 425), (418, 417, 432, 433), (411, 410, 425, 426), (419, 418, 433, 434), (412, 411, 426, 427), (420, 419, 434, 435), (413, 412, 427, 428), (406, 451, 421), (330, 420, 435), (414, 413, 428, 429), (407, 406, 421, 422), (415, 414, 429, 430), (427, 426, 441, 442), (435, 434, 449, 450), (428, 427, 442, 443), (421, 451, 436), (330, 435, 450), (429, 428, 443, 444), (422, 421, 436, 437), (430, 429, 444, 445), (423, 422, 437, 438), (431, 430, 445, 446), (424, 423, 438, 439), (432, 431, 446, 447), (425, 424, 439, 440), (433, 432, 447, 448), (426, 425, 440, 441), (434, 433, 448, 449), (446, 445, 461, 462), (439, 438, 454, 455), (447, 446, 462, 463), (440, 439, 455, 456), (448, 447, 463, 464), (441, 440, 456, 457), (449, 448, 464, 465), (442, 441, 457, 458), (450, 449, 465, 466), (443, 442, 458, 459), (436, 451, 452), (330, 450, 466), (444, 443, 459, 460), (437, 436, 452, 453), (445, 444, 460, 461), (438, 437, 453, 454), (466, 465, 480, 481), (459, 458, 473, 474), (452, 451, 467), (330, 466, 481), (460, 459, 474, 475), (453, 452, 467, 468), (461, 460, 475, 476), (454, 453, 468, 469), (462, 461, 476, 477), (455, 454, 469, 470), (463, 462, 477, 478), (456, 455, 470, 471), (464, 463, 478, 479), (457, 456, 471, 472), (465, 464, 479, 480), (458, 457, 472, 473), (478, 477, 10, 11), (471, 470, 3, 4), (479, 478, 11, 12), (472, 471, 4, 5), (480, 479, 12, 13), (473, 472, 5, 6), (481, 480, 13, 14), (474, 473, 6, 7), (467, 451, 0), (330, 481, 14), (475, 474, 7, 8), (468, 467, 0, 1), (476, 475, 8, 9), (469, 468, 1, 2), (477, 476, 9, 10), (470, 469, 2, 3)])
me_sphere_002.polygons.foreach_set('use_smooth', [True] * 512)
me_sphere_002.materials.append(mat_rock)
me_sphere_002.use_remesh_preserve_volume = False
me_sphere_002.use_remesh_preserve_attributes = False
me_sphere_002.use_mirror_vertex_groups = False
me_sphere_002.update()

# ---- objects
ob_rock_05 = bpy.data.objects.new('Rock_05', me_sphere_005)
ob_rock_04 = bpy.data.objects.new('Rock_04', me_sphere_003)
ob_rock_03 = bpy.data.objects.new('Rock_03', me_sphere_002)

# ---- transforms, parenting, visibility, modifiers, constraints
ob_rock_05.location = (0.0, 0.0, 0.0)
ob_rock_05.scale = (0.5152, 0.5022, 0.5296)
ob_rock_05.lineart.crease_threshold = 0.0
ob_rock_04.location = (0.0, 0.0, 0.0)
ob_rock_04.scale = (0.5216, 0.4747, 0.5223)
ob_rock_04.lineart.crease_threshold = 0.0
ob_rock_03.location = (0.0, 0.0, 0.0)
ob_rock_03.scale = (0.5082, 0.5051, 0.533)
ob_rock_03.lineart.crease_threshold = 0.0

# ---- collection membership
col_collection_1.objects.link(ob_rock_05)
col_collection_1.objects.link(ob_rock_04)
col_collection_1.objects.link(ob_rock_03)

# ---- scene / render settings (as saved in the file)
scene.frame_start = 1; scene.frame_end = 250; scene.frame_set(1)
scene.render.engine = 'BLENDER_EEVEE_NEXT'
scene.render.resolution_percentage = 50
scene.render.dither_intensity = 0.0
scene.cycles.use_denoising = False
scene.cycles.samples = 128
scene.cycles.sampling_pattern = 'TABULATED_SOBOL'
scene.cycles.light_sampling_threshold = 0.0
scene.cycles.use_adaptive_sampling = False
scene.cycles.use_light_tree = False
scene.cycles.blur_glossy = 0.0
scene.cycles.sample_clamp_indirect = 0.0
scene.view_settings.view_transform = 'Standard'
bpy.context.view_layer.update()

# ---- added for rendering (the .blend has no active camera and no usable light): camera, sun
cam_auto = bpy.data.cameras.new('AutoCamera')
cam_auto.lens = 50.0
cam_auto.sensor_width = 36.0
cam_auto.clip_end = 1000.0
ob_auto_camera = bpy.data.objects.new('AutoCamera', cam_auto)
scene.collection.objects.link(ob_auto_camera)
ob_auto_camera.location = (1.46158, -1.73403, 1.57169)
ob_auto_camera.rotation_euler = (1.09748, -7.21219e-08, 0.694738)
scene.camera = ob_auto_camera
light_auto_sun = bpy.data.lights.new('AutoSun', 'SUN')
light_auto_sun.energy = 3.0
light_auto_sun.angle = 0.0523599
ob_auto_sun = bpy.data.objects.new('AutoSun', light_auto_sun)
scene.collection.objects.link(ob_auto_sun)
ob_auto_sun.rotation_euler = (0.872665, 0.174533, 0.523599)
bpy.context.view_layer.update()
